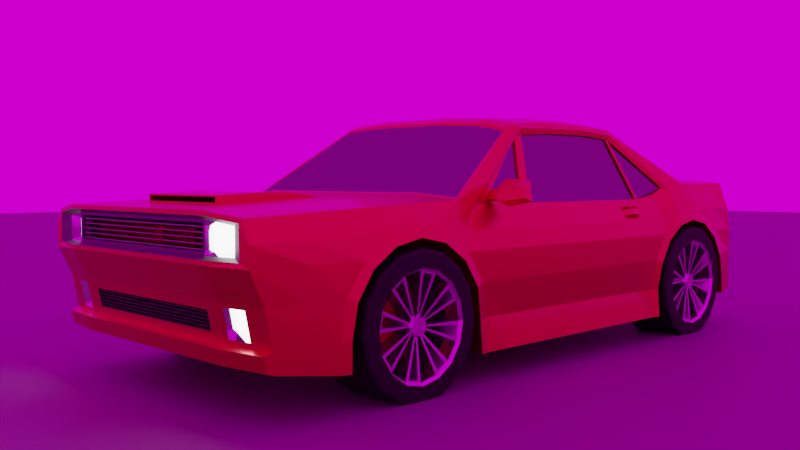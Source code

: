 # Source: low_poly_car_blend.blend  (saved by Blender 2.79.0; exported with 4.5.12 LTS)
import bpy
from mathutils import Matrix  # noqa: F401  (used for matrix-valued properties, if any)

bpy.ops.wm.read_factory_settings(use_empty=True)
scene = bpy.context.scene
scene.name = 'Scene'

# ---- collections
col_collection_1 = bpy.data.collections.new('Collection 1'); scene.collection.children.link(col_collection_1)

# ---- images (referenced by path relative to the original .blend; pixels are not part of the script)
import os
ASSET_DIR = os.environ.get("B2B_ASSET_DIR", "")  # directory of the original .blend (textures are referenced by path, not embedded)
HERE = os.path.dirname(os.path.abspath(__file__))  # packed textures are extracted next to this script under _unpacked/

def load_image(name, relpath, width, height, colorspace="sRGB"):
    """Load a texture the original file referenced (path relative to the .blend, or extracted next to this script)."""
    p = next((c for c in (os.path.join(HERE, relpath), os.path.join(ASSET_DIR, relpath)) if relpath and os.path.exists(c)), "")
    if p:
        img = bpy.data.images.load(p, check_existing=True)
        img.name = name
    else:  # same state as the original file: an image datablock whose file is absent (Cycles renders it pink)
        img = bpy.data.images.new(name, width, height)
        img.source = "FILE"
        img.filepath = "//" + (relpath or name)
    img.colorspace_settings.name = colorspace
    return img
img_green_point_park_8k_hdr = load_image('green_point_park_8k.hdr', 'green_point_park_8k.hdr', 1024, 1024, 'Linear Rec.709')

# ---- materials (node trees are filled in below, after node groups)
mat_material_003 = bpy.data.materials.new('Material.003')
mat_material_003.alpha_threshold = 0.0
mat_material_003.roughness = 0.5
mat_clay = bpy.data.materials.new('Clay')
mat_clay.alpha_threshold = 0.0
mat_clay.roughness = 0.5
mat_paint = bpy.data.materials.new('paint')
mat_paint.alpha_threshold = 0.0
mat_paint.roughness = 0.5
mat_windows = bpy.data.materials.new('windows')
mat_windows.alpha_threshold = 0.0
mat_windows.roughness = 0.5
mat_headlight = bpy.data.materials.new('headlight')
mat_headlight.alpha_threshold = 0.0
mat_headlight.roughness = 0.5
mat_brake_light = bpy.data.materials.new('brake_light')
mat_brake_light.alpha_threshold = 0.0
mat_brake_light.roughness = 0.5
mat_wing_mirror = bpy.data.materials.new('wing_mirror')
mat_wing_mirror.alpha_threshold = 0.0
mat_wing_mirror.roughness = 0.5
mat_headlight_grill = bpy.data.materials.new('headlight_grill')
mat_headlight_grill.alpha_threshold = 0.0
mat_headlight_grill.roughness = 0.5
mat_reverse_light = bpy.data.materials.new('reverse_light')
mat_reverse_light.alpha_threshold = 0.0
mat_reverse_light.roughness = 0.5
mat_turn_indicator = bpy.data.materials.new('turn_indicator')
mat_turn_indicator.alpha_threshold = 0.0
mat_turn_indicator.roughness = 0.5
mat_grill_outline = bpy.data.materials.new('grill_outline')
mat_grill_outline.alpha_threshold = 0.0
mat_grill_outline.roughness = 0.5
mat_tire = bpy.data.materials.new('tire')
mat_tire.alpha_threshold = 0.0
mat_tire.roughness = 0.5
mat_rim = bpy.data.materials.new('rim')
mat_rim.alpha_threshold = 0.0
mat_rim.roughness = 0.5
mat_inner_rim = bpy.data.materials.new('inner_rim')
mat_inner_rim.alpha_threshold = 0.0
mat_inner_rim.roughness = 0.5

# ---- material node trees
mat_material_003.use_nodes = True; mat_material_003.node_tree.nodes.clear()
_N = mat_material_003.node_tree.nodes; _L = mat_material_003.node_tree.links
n0 = _N.new('ShaderNodeOutputMaterial'); n0.name = 'Material Output'; n0.location = (300, 300)
n1 = _N.new('ShaderNodeBsdfPrincipled'); n1.name = 'Principled BSDF'; n1.location = (57, 433)
n1.width = 148
n1.subsurface_method = 'BURLEY'
n1.inputs[0].default_value = (0.1848, 0.1848, 0.1848, 1.0)
n1.inputs[2].default_value = 0.6695
n1.inputs[3].default_value = 1.45
n1.inputs[9].default_value = (1.0, 1.0, 1.0)
_L.new(n1.outputs[0], n0.inputs[0])
n0.is_active_output = True
mat_clay.use_nodes = True; mat_clay.node_tree.nodes.clear()
_N = mat_clay.node_tree.nodes; _L = mat_clay.node_tree.links
n0 = _N.new('ShaderNodeOutputMaterial'); n0.name = 'Material Output'; n0.location = (300, 300)
n1 = _N.new('ShaderNodeBsdfDiffuse'); n1.name = 'Diffuse BSDF'; n1.location = (10, 300)
_L.new(n1.outputs[0], n0.inputs[0])
n0.is_active_output = True
mat_paint.use_nodes = True; mat_paint.node_tree.nodes.clear()
_N = mat_paint.node_tree.nodes; _L = mat_paint.node_tree.links
n0 = _N.new('ShaderNodeOutputMaterial'); n0.name = 'Material Output'; n0.location = (300, 300)
n1 = _N.new('ShaderNodeBsdfPrincipled'); n1.name = 'Principled BSDF'; n1.location = (26, 423)
n1.width = 150
n1.subsurface_method = 'BURLEY'
n1.inputs[0].default_value = (0.6798, 0.03021, 0.04218, 1.0)
n1.inputs[1].default_value = 1.0
n1.inputs[2].default_value = 0.4
n1.inputs[3].default_value = 1.45
n1.inputs[9].default_value = (1.0, 1.0, 1.0)
n1.inputs[19].default_value = 0.25
n1.inputs[20].default_value = 0.0
_L.new(n1.outputs[0], n0.inputs[0])
n0.is_active_output = True
mat_windows.use_nodes = True; mat_windows.node_tree.nodes.clear()
_N = mat_windows.node_tree.nodes; _L = mat_windows.node_tree.links
n0 = _N.new('ShaderNodeOutputMaterial'); n0.name = 'Material Output'; n0.location = (300, 300)
n1 = _N.new('ShaderNodeBsdfAnisotropic'); n1.name = 'Glossy BSDF'; n1.location = (-78, 167)
n1.distribution = 'GGX'
n1.inputs[0].default_value = (0.1661, 0.1661, 0.1661, 1.0)
n1.inputs[1].default_value = 0.0
_L.new(n1.outputs[0], n0.inputs[0])
n0.is_active_output = True
mat_headlight.use_nodes = True; mat_headlight.node_tree.nodes.clear()
_N = mat_headlight.node_tree.nodes; _L = mat_headlight.node_tree.links
n0 = _N.new('ShaderNodeOutputMaterial'); n0.name = 'Material Output'; n0.location = (373, 300)
n1 = _N.new('ShaderNodeMixShader'); n1.name = 'Mix Shader'; n1.location = (153, 262)
n1.inputs[0].default_value = 0.0
n2 = _N.new('ShaderNodeEmission'); n2.name = 'Emission'; n2.location = (-149, 421)
n2.inputs[1].default_value = 6.0
n3 = _N.new('ShaderNodeBsdfPrincipled'); n3.name = 'Principled BSDF'; n3.location = (-150, 294)
n3.width = 150
n3.subsurface_method = 'BURLEY'
n3.inputs[0].default_value = (0.291, 0.291, 0.291, 1.0)
n3.inputs[2].default_value = 0.0
n3.inputs[3].default_value = 1.45
n3.inputs[9].default_value = (1.0, 1.0, 1.0)
n3.inputs[19].default_value = 0.25
n3.inputs[20].default_value = 0.0
_L.new(n1.outputs[0], n0.inputs[0])
_L.new(n3.outputs[0], n1.inputs[2])
_L.new(n2.outputs[0], n1.inputs[1])
n0.is_active_output = True
mat_brake_light.use_nodes = True; mat_brake_light.node_tree.nodes.clear()
_N = mat_brake_light.node_tree.nodes; _L = mat_brake_light.node_tree.links
n0 = _N.new('ShaderNodeOutputMaterial'); n0.name = 'Material Output'; n0.location = (300, 300)
n1 = _N.new('ShaderNodeEmission'); n1.name = 'Emission'; n1.location = (-78, 375)
n1.inputs[0].default_value = (0.3515, 0.01764, 0.02315, 1.0)
n1.inputs[1].default_value = 5.0
n2 = _N.new('ShaderNodeMixShader'); n2.name = 'Mix Shader'; n2.location = (117, 318)
n2.inputs[0].default_value = 0.0
n3 = _N.new('ShaderNodeBsdfPrincipled'); n3.name = 'Principled BSDF'; n3.location = (-78, 173)
n3.width = 150
n3.subsurface_method = 'BURLEY'
n3.inputs[0].default_value = (0.3525, 0.01806, 0.02359, 1.0)
n3.inputs[3].default_value = 1.45
n3.inputs[9].default_value = (1.0, 1.0, 1.0)
_L.new(n2.outputs[0], n0.inputs[0])
_L.new(n1.outputs[0], n2.inputs[1])
_L.new(n3.outputs[0], n2.inputs[2])
n0.is_active_output = True
mat_wing_mirror.use_nodes = True; mat_wing_mirror.node_tree.nodes.clear()
_N = mat_wing_mirror.node_tree.nodes; _L = mat_wing_mirror.node_tree.links
n0 = _N.new('ShaderNodeOutputMaterial'); n0.name = 'Material Output'; n0.location = (300, 300)
n1 = _N.new('ShaderNodeBsdfPrincipled'); n1.name = 'Principled BSDF'; n1.location = (83, 383)
n1.width = 150
n1.subsurface_method = 'BURLEY'
n1.inputs[1].default_value = 1.0
n1.inputs[2].default_value = 0.0
n1.inputs[3].default_value = 1.45
n1.inputs[9].default_value = (1.0, 1.0, 1.0)
_L.new(n1.outputs[0], n0.inputs[0])
n0.is_active_output = True
mat_headlight_grill.use_nodes = True; mat_headlight_grill.node_tree.nodes.clear()
_N = mat_headlight_grill.node_tree.nodes; _L = mat_headlight_grill.node_tree.links
n0 = _N.new('ShaderNodeOutputMaterial'); n0.name = 'Material Output'; n0.location = (300, 300)
n1 = _N.new('ShaderNodeBsdfPrincipled'); n1.name = 'Principled BSDF'; n1.location = (75, 439)
n1.width = 150
n1.subsurface_method = 'BURLEY'
n1.inputs[1].default_value = 1.0
n1.inputs[2].default_value = 0.05833
n1.inputs[3].default_value = 1.45
n1.inputs[9].default_value = (1.0, 1.0, 1.0)
_L.new(n1.outputs[0], n0.inputs[0])
n0.is_active_output = True
mat_reverse_light.use_nodes = True; mat_reverse_light.node_tree.nodes.clear()
_N = mat_reverse_light.node_tree.nodes; _L = mat_reverse_light.node_tree.links
n0 = _N.new('ShaderNodeEmission'); n0.name = 'Emission'; n0.location = (-78, 375)
n0.inputs[1].default_value = 5.0
n1 = _N.new('ShaderNodeMixShader'); n1.name = 'Mix Shader'; n1.location = (117, 318)
n1.inputs[0].default_value = 0.0
n2 = _N.new('ShaderNodeBsdfPrincipled'); n2.name = 'Principled BSDF'; n2.location = (-78, 173)
n2.width = 150
n2.subsurface_method = 'BURLEY'
n2.inputs[0].default_value = (1.0, 1.0, 1.0, 1.0)
n2.inputs[3].default_value = 1.45
n2.inputs[9].default_value = (1.0, 1.0, 1.0)
n3 = _N.new('ShaderNodeOutputMaterial'); n3.name = 'Material Output.001'; n3.location = (313, 290)
_L.new(n1.outputs[0], n3.inputs[0])
_L.new(n0.outputs[0], n1.inputs[1])
_L.new(n2.outputs[0], n1.inputs[2])
n3.is_active_output = True
mat_turn_indicator.use_nodes = True; mat_turn_indicator.node_tree.nodes.clear()
_N = mat_turn_indicator.node_tree.nodes; _L = mat_turn_indicator.node_tree.links
n0 = _N.new('ShaderNodeEmission'); n0.name = 'Emission'; n0.location = (-78, 375)
n0.inputs[0].default_value = (0.2888, 0.08306, 0.001292, 1.0)
n0.inputs[1].default_value = 5.0
n1 = _N.new('ShaderNodeMixShader'); n1.name = 'Mix Shader'; n1.location = (117, 318)
n1.inputs[0].default_value = 0.0
n2 = _N.new('ShaderNodeBsdfPrincipled'); n2.name = 'Principled BSDF'; n2.location = (-78, 173)
n2.width = 150
n2.subsurface_method = 'BURLEY'
n2.inputs[0].default_value = (0.2874, 0.08228, 0.001214, 1.0)
n2.inputs[3].default_value = 1.45
n2.inputs[9].default_value = (1.0, 1.0, 1.0)
n3 = _N.new('ShaderNodeOutputMaterial'); n3.name = 'Material Output.001'; n3.location = (313, 290)
_L.new(n1.outputs[0], n3.inputs[0])
_L.new(n0.outputs[0], n1.inputs[1])
_L.new(n2.outputs[0], n1.inputs[2])
n3.is_active_output = True
mat_grill_outline.use_nodes = True; mat_grill_outline.node_tree.nodes.clear()
_N = mat_grill_outline.node_tree.nodes; _L = mat_grill_outline.node_tree.links
n0 = _N.new('ShaderNodeOutputMaterial'); n0.name = 'Material Output'; n0.location = (300, 300)
n1 = _N.new('ShaderNodeBsdfPrincipled'); n1.name = 'Principled BSDF'; n1.location = (61, 365)
n1.width = 150
n1.subsurface_method = 'BURLEY'
n1.inputs[0].default_value = (0.1668, 0.1668, 0.1668, 1.0)
n1.inputs[1].default_value = 1.0
n1.inputs[3].default_value = 1.45
n1.inputs[9].default_value = (1.0, 1.0, 1.0)
_L.new(n1.outputs[0], n0.inputs[0])
n0.is_active_output = True
mat_tire.use_nodes = True; mat_tire.node_tree.nodes.clear()
_N = mat_tire.node_tree.nodes; _L = mat_tire.node_tree.links
n0 = _N.new('ShaderNodeOutputMaterial'); n0.name = 'Material Output'; n0.location = (300, 300)
n1 = _N.new('ShaderNodeBsdfPrincipled'); n1.name = 'Principled BSDF'; n1.location = (43, 410)
n1.width = 150
n1.subsurface_method = 'BURLEY'
n1.inputs[0].default_value = (0.0, 0.0, 0.0, 1.0)
n1.inputs[2].default_value = 0.675
n1.inputs[3].default_value = 1.45
n1.inputs[9].default_value = (1.0, 1.0, 1.0)
_L.new(n1.outputs[0], n0.inputs[0])
n0.is_active_output = True
mat_rim.use_nodes = True; mat_rim.node_tree.nodes.clear()
_N = mat_rim.node_tree.nodes; _L = mat_rim.node_tree.links
n0 = _N.new('ShaderNodeOutputMaterial'); n0.name = 'Material Output'; n0.location = (300, 300)
n1 = _N.new('ShaderNodeBsdfPrincipled'); n1.name = 'Principled BSDF'; n1.location = (26, 440)
n1.width = 150
n1.subsurface_method = 'BURLEY'
n1.inputs[0].default_value = (0.7435, 0.7435, 0.7435, 1.0)
n1.inputs[1].default_value = 1.0
n1.inputs[2].default_value = 0.2917
n1.inputs[3].default_value = 1.45
n1.inputs[9].default_value = (1.0, 1.0, 1.0)
_L.new(n1.outputs[0], n0.inputs[0])
n0.is_active_output = True
mat_inner_rim.use_nodes = True; mat_inner_rim.node_tree.nodes.clear()
_N = mat_inner_rim.node_tree.nodes; _L = mat_inner_rim.node_tree.links
n0 = _N.new('ShaderNodeOutputMaterial'); n0.name = 'Material Output'; n0.location = (300, 300)
n1 = _N.new('ShaderNodeBsdfPrincipled'); n1.name = 'Principled BSDF'; n1.location = (26, 440)
n1.width = 150
n1.subsurface_method = 'BURLEY'
n1.inputs[0].default_value = (0.2048, 0.2048, 0.2048, 1.0)
n1.inputs[1].default_value = 1.0
n1.inputs[2].default_value = 0.2917
n1.inputs[3].default_value = 1.45
n1.inputs[9].default_value = (1.0, 1.0, 1.0)
_L.new(n1.outputs[0], n0.inputs[0])
n0.is_active_output = True

# ---- world
world_world = bpy.data.worlds.new('World'); scene.world = world_world
world_world.use_nodes = True; world_world.node_tree.nodes.clear()
_N = world_world.node_tree.nodes; _L = world_world.node_tree.links
n0 = _N.new('ShaderNodeOutputWorld'); n0.name = 'World Output'; n0.location = (300, 300)
n1 = _N.new('ShaderNodeBackground'); n1.name = 'Background'; n1.location = (10, 300)
n2 = _N.new('ShaderNodeTexEnvironment'); n2.name = 'Environment Texture'; n2.location = (-180, 300)
n2.width = 140
n2.image = img_green_point_park_8k_hdr
n3 = _N.new('ShaderNodeTexCoord'); n3.name = 'Texture Coordinate'; n3.location = (-831, 333)
n4 = _N.new('ShaderNodeMapping'); n4.name = 'Mapping'; n4.location = (-574, 288)
n4.inputs[2].default_value = (0.0, 0.0, 6.428)
_L.new(n1.outputs[0], n0.inputs[0])
_L.new(n2.outputs[0], n1.inputs[0])
_L.new(n4.outputs[0], n2.inputs[0])
_L.new(n3.outputs[0], n4.inputs[0])
n0.is_active_output = True
world_world.color = (0.05088, 0.05088, 0.05088)
world_world.use_sun_shadow = False
world_world.sun_shadow_jitter_overblur = 0.0
world_world.cycles.sampling_method = 'MANUAL'

# ---- cameras
cam_camera_001 = bpy.data.cameras.new('Camera.001')
cam_camera_001.clip_end = 100.0
cam_camera_001.lens = 35.0
cam_camera_001.sensor_width = 32.0
cam_camera_001.sensor_height = 18.0
cam_camera_001.display_size = 2.0
cam_camera_001.dof.focus_distance = 0.0
cam_camera = bpy.data.cameras.new('Camera')
cam_camera.clip_end = 100.0
cam_camera.lens = 35.0
cam_camera.sensor_width = 32.0
cam_camera.sensor_height = 18.0
cam_camera.ortho_scale = 7.314
cam_camera.show_mist = True
cam_camera.dof.focus_distance = 0.0

# ---- meshes
me_plane_001 = bpy.data.meshes.new('Plane.001')
me_plane_001.from_pydata([(-48.0, -48.0, 0.0), (48.0, -48.0, 0.0), (-48.0, 48.0, 0.0), (48.0, 48.0, 0.0)], [], [(0, 1, 3, 2)])
me_plane_001.materials.append(mat_material_003)
me_plane_001.materials.append(mat_clay)
me_plane_001.use_remesh_preserve_volume = False
me_plane_001.use_remesh_preserve_attributes = False
me_plane_001.use_mirror_vertex_groups = False
me_plane_001.update()
me_cylinder = bpy.data.meshes.new('Cylinder')
me_cylinder.from_pydata([(1.952, 3.96, -0.9837), (1.921, -2.265, 0.2276), (1.956, 2.186, -1.133), (1.921, -1.883, 0.1515), (1.927, 2.188, -0.7724), (1.921, -1.558, -0.06525), (1.952, 2.255, -0.4335), (1.921, -1.341, -0.3897), (1.952, 2.447, -0.1463), (1.895, -1.265, -0.7724), (1.921, 4.074, -0.9751), (1.925, -1.264, -1.133), (1.952, -2.891, -0.1463), (1.952, -3.083, -0.4335), (1.952, -3.151, -0.7724), (1.952, -3.152, -1.067), (1.956, -1.379, -1.133), (1.927, -1.38, -0.7724), (1.952, -1.447, -0.4335), (1.952, -1.639, -0.1463), (1.952, -1.927, 0.04561), (1.952, -2.265, 0.113), (1.921, 4.053, -0.6726), (1.921, -3.267, -1.067), (1.921, 3.997, -0.3897), (1.921, -3.265, -0.7724), (1.921, 3.78, -0.06525), (1.921, -3.189, -0.3897), (1.921, 3.456, 0.1515), (1.921, -2.972, -0.06525), (1.921, 3.073, 0.2276), (1.921, -2.648, 0.1515), (1.952, -2.604, 0.04561), (1.952, 3.941, -0.684), (1.952, 3.891, -0.4335), (1.952, 3.699, -0.1463), (1.952, 3.412, 0.04561), (1.952, 3.073, 0.113), (1.925, 2.072, -1.133), (1.895, 2.073, -0.7724), (1.921, 2.149, -0.3897), (1.921, 2.366, -0.06525), (1.921, 2.69, 0.1515), (1.952, 2.734, 0.04561), (1.721, -1.533, 0.4808), (1.723, 2.35, 0.4537), (1.921, 0.3701, -0.06525), (1.921, 0.3701, -0.3897), (1.881, 0.3701, -0.7724), (1.925, 0.3701, -1.133), (1.723, 0.3701, 0.4059), (1.921, 1.813, -0.3897), (1.881, 1.75, -0.7724), (1.925, 1.749, -1.133), (1.921, 1.991, -0.06525), (1.723, 1.987, 0.4058), (1.921, -1.235, -0.06525), (1.71, -1.021, 0.4525), (1.921, -1.005, -0.3897), (1.881, -0.9421, -0.7724), (1.925, -0.941, -1.133), (1.768, 3.78, 0.6074), (1.768, 3.456, 0.6074), (1.69, 3.034, 0.6474), (1.735, 2.57, 0.551), (1.768, -1.883, 0.449), (1.768, -2.265, 0.4328), (1.768, -2.648, 0.4165), (1.768, -2.972, 0.4027), (1.595, -3.985, -0.7245), (1.856, -3.909, -0.9783), (1.383, 1.767, 1.277), (1.484, 1.631, 1.175), (1.473, 0.3575, 1.213), (1.419, 0.3701, 1.347), (1.473, 1.126, 1.213), (1.419, 1.078, 1.347), (1.764, 4.508, -0.6703), (1.764, 4.508, -0.8635), (1.416, -0.4061, 1.225), (1.43, -0.2275, 1.311), (1.484, -0.1694, 1.179), (1.678, -0.8971, 0.5543), (1.595, -4.043, -0.4375), (1.724, -4.182, -0.0206), (1.724, -4.181, 0.3067), (1.856, 4.361, -0.9275), (1.856, 4.361, -0.6726), (1.856, 4.361, -0.3897), (1.666, 4.31, 0.2864), (1.671, 4.264, 0.4743), (1.764, 4.508, -0.4559), (1.856, -4.035, -0.8003), (1.856, -4.008, -0.9504), (1.331, -1.379, -1.133), (1.305, -1.38, -0.7724), (1.331, 2.734, 0.04561), (1.331, 2.447, -0.1463), (1.279, 3.96, -0.9837), (1.331, 3.941, -0.684), (1.276, -4.254, 0.3617), (1.279, -3.157, 0.455), (1.327, -4.029, -0.7245), (1.327, -4.087, -0.4375), (1.331, -1.447, -0.4335), (1.279, -4.255, -0.0206), (1.305, 2.188, -0.7724), (1.331, 2.186, -1.133), (1.281, 4.404, 0.3929), (1.279, 4.513, -0.3897), (1.331, -1.639, -0.1463), (1.331, -1.927, 0.04561), (1.331, -0.941, -1.133), (1.331, -1.264, -1.133), (1.331, 2.072, -1.133), (1.331, 1.749, -1.133), (1.331, 2.255, -0.4335), (1.331, -2.265, 0.113), (1.282, 4.385, 0.4743), (1.112, 0.3701, 1.41), (1.112, 1.078, 1.41), (1.331, 3.073, 0.113), (1.279, 3.78, 0.6482), (1.331, 3.412, 0.04561), (1.114, 1.833, 1.335), (1.279, 3.456, 0.6482), (1.279, 4.513, -0.9275), (1.279, 4.074, -0.9751), (1.275, 3.095, 0.6673), (1.279, 4.636, -0.4559), (1.331, 0.3701, -1.133), (1.331, -2.604, 0.04561), (1.331, -2.891, -0.1463), (1.279, 4.636, -0.8635), (1.331, 3.699, -0.1463), (1.279, -4.088, -0.9504), (1.279, -4.115, -0.8003), (1.279, 4.636, -0.6703), (1.331, 3.891, -0.4335), (1.279, -3.909, -0.9783), (1.279, -3.152, -1.067), (1.279, -3.267, -1.067), (1.279, -2.068, 0.5013), (1.272, -1.658, 0.5298), (1.114, -0.531, 1.284), (1.112, -0.3648, 1.375), (1.279, -2.45, 0.4851), (1.279, -2.833, 0.4688), (1.331, -3.083, -0.4335), (1.331, -3.151, -0.7724), (1.768, 1.991, 0.3462), (1.768, 0.3701, 0.3462), (1.768, 2.366, 0.3955), (1.768, -1.342, 0.3462), (1.768, 2.69, 0.5336), (1.481, 1.128, 1.273), (1.494, 1.657, 1.233), (1.481, 0.3556, 1.273), (1.497, -0.2887, 1.222), (1.496, -0.1903, 1.259), (1.768, -4.173, 0.3496), (1.856, -4.175, -0.06525), (1.279, -4.253, 0.4064), (1.279, -4.255, -0.06525), (1.188, -4.189, 0.2953), (1.189, -4.19, 0.04185), (1.587, -4.129, 0.2806), (1.587, -4.131, 0.01126), (1.856, -4.024, -0.3897), (1.856, -3.947, -0.7724), (1.073, -4.045, -0.6803), (1.073, -4.086, -0.4818), (1.554, -3.951, -0.447), (1.554, -3.904, -0.6784), (1.338, -3.939, -0.6784), (1.338, -3.986, -0.447), (1.856, 4.361, -0.06525), (1.768, 4.211, 0.6074), (1.279, 4.513, -0.06525), (1.279, 4.362, 0.6482), (1.236, 4.258, 0.3781), (1.237, 4.258, 0.4237), (1.673, 4.258, 0.3185), (1.626, 4.258, 0.4237), (1.882, 2.366, 0.1651), (1.882, -1.558, 0.1405), (1.882, 0.3701, 0.1405), (1.882, 1.991, 0.1405), (1.882, -1.319, 0.1405), (1.882, 3.456, 0.3623), (1.882, 3.073, 0.4004), (1.882, 2.69, 0.3426), (1.882, 3.78, 0.2539), (1.882, -1.883, 0.2489), (1.882, -2.265, 0.2869), (1.882, -2.648, 0.2489), (1.882, -2.972, 0.1405), (1.856, -4.174, 0.1405), (1.856, 4.286, 0.2539), (1.724, -4.182, 0.143), (1.188, -4.19, 0.1684), (1.587, -4.13, 0.1459), (1.668, 4.287, 0.3804), (1.236, 4.258, 0.3932), (1.658, 4.258, 0.3532), (1.182, -1.488, -0.7832), (1.201, 2.509, -0.2087), (1.203, 3.855, -0.6953), (0.6393, -3.157, 0.455), (0.6343, -4.086, -0.4818), (1.207, -1.55, -0.4759), (1.204, 2.273, -1.039), (0.3499, 4.52, -0.3613), (1.207, -1.717, -0.2245), (1.206, -1.969, -0.05655), (1.208, -1.264, -1.133), (1.203, 1.749, -1.133), (1.206, -2.265, 0.002421), (0.5559, 1.078, 1.438), (0.555, 1.832, 1.36), (1.156, 4.074, -0.9751), (0.6393, 4.642, -0.4559), (1.207, -2.813, -0.2245), (0.6393, -4.115, -0.8003), (0.6393, 4.642, -0.6703), (1.168, -3.267, -1.067), (0.6377, -1.705, 0.5282), (0.5559, -0.4125, 1.402), (1.208, -2.981, -0.4759), (1.209, -3.042, -0.7833), (1.21, -1.488, -1.021), (1.2, 2.768, -0.03584), (1.158, 3.868, -0.9046), (0.6393, -4.253, 0.4064), (0.6343, -4.045, -0.6803), (0.6393, -4.255, -0.06525), (1.176, 2.274, -0.781), (0.3499, 4.52, -0.09363), (1.208, -0.941, -1.133), (1.203, 2.072, -1.133), (1.201, 2.336, -0.4673), (0.6393, 4.369, 0.6672), (0.5559, 0.3701, 1.438), (1.2, 3.073, 0.02484), (0.6393, 3.78, 0.6672), (1.201, 3.378, -0.03585), (0.6393, 3.456, 0.6672), (0.6393, 4.513, -0.9275), (0.6393, 3.096, 0.6874), (0.6653, 0.3701, -1.133), (1.207, -2.562, -0.05656), (0.6393, 4.642, -0.8635), (1.201, 3.637, -0.2087), (0.6393, -4.088, -0.9504), (1.202, 3.809, -0.4673), (1.168, -3.909, -0.9783), (1.171, -3.043, -0.9621), (0.6393, -2.068, 0.5013), (0.5561, -0.5783, 1.311), (0.6393, -2.45, 0.4851), (0.6393, -2.833, 0.4688), (0.638, -4.253, 0.3617), (0.6393, -4.255, -0.0206), (0.609, -4.189, 0.2953), (0.6101, -4.19, 0.04185), (0.6404, 4.411, 0.393), (0.641, 4.392, 0.4744), (0.618, 4.258, 0.3782), (0.6186, 4.258, 0.4238), (0.6183, 4.258, 0.401), (0.6393, -4.104, -0.3897), (0.6393, -4.027, -0.7724), (1.279, -4.027, -0.7724), (1.279, -4.104, -0.3897), (0.6343, -3.945, -0.4532), (0.6343, -3.904, -0.6517), (1.073, -3.904, -0.6517), (1.073, -3.945, -0.4532), (1.23, -4.105, 0.1649), (1.231, -4.105, 0.04414), (1.513, -4.059, 0.1476), (1.513, -4.059, 0.04414), (1.23, -4.104, 0.2857), (1.513, -4.058, 0.251), (1.447, -0.373, 1.254), (1.768, -1.558, 0.4628), (0.6393, -1.743, 0.5151), (1.112, -0.5103, 1.318), (1.279, -1.696, 0.5171), (0.5559, -0.558, 1.345), (1.768, 3.073, 0.6074), (1.431, 1.705, 1.307), (0.5559, 1.78, 1.398), (1.279, 3.148, 0.6482), (1.112, 1.78, 1.371), (0.6393, 3.148, 0.6672), (1.493, 1.604, 1.236), (1.43, 1.645, 1.31), (1.112, 1.715, 1.373), (1.484, 1.58, 1.177), (0.5559, 1.715, 1.401), (1.921, 1.939, -0.06525), (1.785, 1.852, 0.2639), (1.921, 1.767, -0.3897), (1.881, 1.706, -0.7724), (1.925, 1.705, -1.133), (1.331, 1.705, -1.133), (1.723, 1.936, 0.4058), (1.821, 1.852, 0.1983), (1.203, 1.705, -1.133), (1.921, -0.3463, -0.3897), (1.881, -0.3105, -0.7724), (1.925, -0.3098, -1.133), (1.921, -0.4266, -0.06525), (1.768, -0.4554, 0.3462), (1.331, -0.3098, -1.133), (1.71, -0.9178, 0.4283), (1.882, -0.4554, 0.1405), (1.208, -0.3098, -1.133), (1.921, -0.2159, -0.3897), (1.881, -0.1853, -0.7724), (1.925, -0.1848, -1.133), (1.331, -0.1848, -1.133), (0.6653, -0.1848, -1.133), (1.921, -0.2795, -0.06525), (1.768, -0.3078, 0.3462), (1.724, -0.3043, 0.406), (1.882, -0.3078, 0.1405), (1.608, -0.9656, 0.8587), (1.677, -0.9855, 0.6424), (1.193, -1.094, 0.9068), (1.693, -0.9545, 0.5226), (0.5969, -1.142, 0.9196), (1.569, -0.9695, 0.853), (1.724, -0.4501, 0.4061), (1.724, -1.186, 0.4062), (1.664, -0.9474, 0.6012), (1.499, -0.3028, 1.129), (1.804, -0.8573, 0.4355), (1.805, -0.9925, 0.4671), (1.782, -0.9051, 0.5587), (1.763, -0.8302, 0.6), (1.865, -0.825, 0.4), (1.848, -1.005, 0.4329), (1.807, -0.9387, 0.6017), (1.801, -0.7833, 0.6535), (2.125, -0.8242, 0.4481), (2.152, -0.9368, 0.4735), (2.122, -0.9141, 0.5972), (2.078, -0.7939, 0.6322), (1.772, -0.7719, 0.678), (1.848, -0.8218, 0.3745), (2.096, -0.7842, 0.6531), (2.152, -0.8208, 0.4307), (1.794, -0.7753, 0.6598), (1.861, -0.8191, 0.3934), (2.083, -0.7863, 0.6376), (2.132, -0.8183, 0.4436), (1.208, -1.379, -1.133), (1.168, -3.152, -1.067), (1.208, -3.151, -0.7724), (1.208, -3.083, -0.4335), (1.208, -2.891, -0.1463), (1.208, -2.604, 0.04561), (1.208, -2.265, 0.113), (1.208, -1.927, 0.04561), (1.208, -1.639, -0.1463), (1.208, -1.447, -0.4335), (1.183, -1.38, -0.7724), (1.203, 2.186, -1.133), (1.156, 3.96, -0.9837), (1.203, 3.891, -0.4335), (1.203, 3.941, -0.684), (1.203, 3.699, -0.1463), (1.203, 3.412, 0.04561), (1.203, 3.073, 0.113), (1.203, 2.734, 0.04561), (1.203, 2.255, -0.4335), (1.203, 2.447, -0.1463), (1.177, 2.188, -0.7724), (1.195, -1.97, -1.064), (1.182, -2.561, -1.041), (1.197, -2.006, -0.9537), (1.184, -2.525, -0.9342), (1.187, 2.777, -1.036), (1.171, 3.369, -0.9862), (1.189, 2.805, -0.9469), (1.173, 3.336, -0.9021), (1.699, 1.936, 0.4058), (1.699, 0.3701, 0.4059), (1.7, 2.35, 0.4537), (1.699, 1.987, 0.4058), (1.7, -0.4501, 0.4061), (1.7, -1.186, 0.4062), (1.711, 2.57, 0.551), (1.449, 0.3575, 1.213), (1.449, 1.126, 1.213), (1.461, 1.631, 1.175), (1.64, -0.9474, 0.6012), (1.475, -0.3028, 1.129), (1.46, -0.1694, 1.179), (1.46, 1.58, 1.177), (1.7, -0.3043, 0.406), (1.686, -0.9178, 0.4283), (1.686, -1.021, 0.4525), (1.669, -0.9545, 0.5226), (1.654, -0.8971, 0.5543), (1.921, 1.082, -0.06525), (1.785, 1.515, 0.2639), (1.723, 1.08, 0.4059), (1.821, 1.515, 0.1983), (1.921, 0.9956, -0.3897), (1.881, 0.9653, -0.7724), (1.925, 0.9648, -1.133), (1.331, 0.9648, -1.133), (0.9339, 0.9648, -1.133), (1.699, 1.08, 0.4059), (1.449, 1.127, 1.213), (1.449, 0.357, 1.213), (1.219, -4.19, 0.1686), (1.22, -4.19, 0.01126), (0.609, -4.189, 0.3259), (1.218, -4.189, 0.3259), (0.6101, -4.19, 0.01126), (1.188, -4.027, 0.1677), (0.6101, -4.028, 0.04116), (0.609, -4.026, 0.2946), (1.189, -4.028, 0.04116), (1.188, -4.027, 0.2946), (1.882, 1.939, 0.1405), (1.768, 1.939, 0.3462), (1.768, 1.082, 0.3462), (1.882, 1.082, 0.1405), (1.839, 1.878, 0.208), (1.803, 1.878, 0.2745), (1.803, 1.489, 0.2745), (1.839, 1.489, 0.208), (1.867, 1.884, 0.1672), (1.783, 1.884, 0.3195), (1.867, 1.483, 0.1672), (1.783, 1.483, 0.3195), (1.8, 1.82, 0.1829), (1.76, 1.82, 0.2548), (1.8, 1.547, 0.1829), (1.76, 1.547, 0.2548), (1.873, 1.722, 0.2263), (1.862, 1.819, 0.2205), (1.825, 1.819, 0.2869), (1.836, 1.722, 0.2928), (1.862, 1.548, 0.2205), (1.873, 1.645, 0.2263), (1.836, 1.645, 0.2928), (1.825, 1.548, 0.2869), (1.843, 1.799, 0.2108), (1.854, 1.716, 0.2167), (1.818, 1.716, 0.2822), (1.807, 1.799, 0.2763), (1.854, 1.651, 0.2167), (1.843, 1.568, 0.2108), (1.807, 1.568, 0.2763), (1.818, 1.651, 0.2822), (0.6393, 4.52, -0.3897), (0.6393, 4.52, -0.06525), (0.3121, 4.497, -0.3402), (0.3121, 4.497, -0.1147), (1.888, -3.606, -0.7724), (1.888, -3.588, -1.022), (1.888, -3.607, -0.3897), (1.768, -3.573, 0.3762), (1.888, -3.574, -0.06525), (1.279, -3.588, -1.022), (1.279, -3.705, 0.4307), (1.869, -3.573, 0.1405), (1.168, -3.588, -1.022), (0.6239, -3.706, 0.4461), (0.6393, -3.161, 0.5428), (0.6393, -2.837, 0.5351), (0.6239, -3.708, 0.5031), (0.6393, -3.709, 0.5185), (0.6393, -3.705, 0.4307), (0.6239, -2.87, 0.5135), (0.6239, -3.166, 0.3246), (0.6239, -2.496, 0.4564), (0.6239, -2.792, 0.2675), (0.3121, 4.518, -0.3402), (0.3121, 4.518, -0.1147), (-1.952, 3.96, -0.9837), (-1.921, -2.265, 0.2276), (-1.956, 2.186, -1.133), (-1.921, -1.883, 0.1515), (-1.927, 2.188, -0.7724), (-1.921, -1.558, -0.06525), (-1.952, 2.255, -0.4335), (-1.921, -1.341, -0.3897), (-1.952, 2.447, -0.1463), (-1.895, -1.265, -0.7724), (-1.921, 4.074, -0.9751), (-1.925, -1.264, -1.133), (-1.952, -2.891, -0.1463), (-1.952, -3.083, -0.4335), (-1.952, -3.151, -0.7724), (-1.952, -3.152, -1.067), (-1.956, -1.379, -1.133), (-1.927, -1.38, -0.7724), (-1.952, -1.447, -0.4335), (-1.952, -1.639, -0.1463), (-1.952, -1.927, 0.04561), (-1.952, -2.265, 0.113), (-1.921, 4.053, -0.6726), (-1.921, -3.267, -1.067), (-1.921, 3.997, -0.3897), (-1.921, -3.265, -0.7724), (-1.921, 3.78, -0.06525), (-1.921, -3.189, -0.3897), (-1.921, 3.456, 0.1515), (-1.921, -2.972, -0.06525), (-1.921, 3.073, 0.2276), (-1.921, -2.648, 0.1515), (-1.952, -2.604, 0.04561), (-1.952, 3.941, -0.684), (-1.952, 3.891, -0.4335), (-1.952, 3.699, -0.1463), (-1.952, 3.412, 0.04561), (-1.952, 3.073, 0.113), (-1.925, 2.072, -1.133), (-1.895, 2.073, -0.7724), (-1.921, 2.149, -0.3897), (-1.921, 2.366, -0.06525), (-1.921, 2.69, 0.1515), (-1.952, 2.734, 0.04561), (-1.721, -1.533, 0.4808), (-1.723, 2.35, 0.4537), (-1.921, 0.3701, -0.06525), (-1.921, 0.3701, -0.3897), (-1.881, 0.3701, -0.7724), (-1.925, 0.3701, -1.133), (-1.723, 0.3701, 0.4059), (-1.921, 1.813, -0.3897), (-1.881, 1.75, -0.7724), (-1.925, 1.749, -1.133), (-1.921, 1.991, -0.06525), (-1.723, 1.987, 0.4058), (-1.921, -1.235, -0.06525), (-1.71, -1.021, 0.4525), (-1.921, -1.005, -0.3897), (-1.881, -0.9421, -0.7724), (-1.925, -0.941, -1.133), (-1.768, 3.78, 0.6074), (-1.768, 3.456, 0.6074), (-1.69, 3.034, 0.6474), (-1.735, 2.57, 0.551), (-1.768, -1.883, 0.449), (-1.768, -2.265, 0.4328), (-1.768, -2.648, 0.4165), (-1.768, -2.972, 0.4027), (-1.595, -3.985, -0.7245), (-1.856, -3.909, -0.9783), (-1.383, 1.767, 1.277), (-1.484, 1.631, 1.175), (-1.473, 0.3575, 1.213), (-1.419, 0.3701, 1.347), (-1.473, 1.126, 1.213), (-1.419, 1.078, 1.347), (-1.764, 4.508, -0.6703), (-1.764, 4.508, -0.8635), (-1.416, -0.4061, 1.225), (-1.43, -0.2275, 1.311), (-1.484, -0.1694, 1.179), (-1.678, -0.8971, 0.5543), (-1.595, -4.043, -0.4375), (-1.724, -4.182, -0.0206), (-1.724, -4.181, 0.3067), (-1.856, 4.361, -0.9275), (-1.856, 4.361, -0.6726), (-1.856, 4.361, -0.3897), (-1.666, 4.31, 0.2864), (-1.671, 4.264, 0.4743), (-1.764, 4.508, -0.4559), (-1.856, -4.035, -0.8003), (-1.856, -4.008, -0.9504), (2.538e-07, 3.96, -0.9837), (2.538e-07, 2.186, -1.133), (2.538e-07, 4.074, -0.9751), (2.538e-07, -1.264, -1.133), (2.538e-07, -3.152, -1.067), (2.538e-07, -1.379, -1.133), (2.538e-07, -3.267, -1.067), (2.538e-07, 2.072, -1.133), (2.538e-07, -1.705, 0.5284), (2.538e-07, 0.3701, -1.133), (2.538e-07, 1.749, -1.133), (2.538e-07, -0.941, -1.133), (2.538e-07, 3.78, 0.6672), (2.538e-07, 3.456, 0.6672), (2.538e-07, 3.096, 0.6876), (2.538e-07, -2.068, 0.5013), (2.538e-07, -2.45, 0.4851), (2.538e-07, -4.027, -0.7724), (2.538e-07, -3.909, -0.9783), (2.538e-07, 1.831, 1.36), (2.538e-07, 0.3701, 1.438), (2.538e-07, 1.078, 1.438), (2.538e-07, 4.649, -0.6703), (2.538e-07, 4.649, -0.8635), (2.538e-07, -0.5781, 1.311), (2.538e-07, -0.4125, 1.402), (2.538e-07, -4.104, -0.3897), (2.538e-07, -4.255, -0.06525), (2.538e-07, -4.253, 0.4064), (2.538e-07, 4.513, -0.9275), (2.538e-07, 4.526, -0.3897), (2.538e-07, 4.418, 0.3931), (2.538e-07, 4.376, 0.6672), (2.538e-07, 4.649, -0.4559), (2.538e-07, -4.115, -0.8003), (2.538e-07, -4.088, -0.9504), (-1.331, -1.379, -1.133), (-1.305, -1.38, -0.7724), (-1.331, 2.734, 0.04561), (-1.331, 2.447, -0.1463), (-1.279, 3.96, -0.9837), (-1.331, 3.941, -0.684), (-1.276, -4.254, 0.3617), (-1.279, -3.157, 0.455), (-1.327, -4.029, -0.7245), (-1.327, -4.087, -0.4375), (-1.331, -1.447, -0.4335), (-1.279, -4.255, -0.0206), (-1.305, 2.188, -0.7724), (-1.331, 2.186, -1.133), (-1.281, 4.404, 0.3929), (-1.279, 4.513, -0.3897), (-1.331, -1.639, -0.1463), (-1.331, -1.927, 0.04561), (-1.331, -0.941, -1.133), (-1.331, -1.264, -1.133), (-1.331, 2.072, -1.133), (-1.331, 1.749, -1.133), (-1.331, 2.255, -0.4335), (-1.331, -2.265, 0.113), (-1.282, 4.385, 0.4743), (-1.112, 0.3701, 1.41), (-1.112, 1.078, 1.41), (-1.331, 3.073, 0.113), (-1.279, 3.78, 0.6482), (-1.331, 3.412, 0.04561), (-1.114, 1.833, 1.335), (-1.279, 3.456, 0.6482), (-1.279, 4.513, -0.9275), (-1.279, 4.074, -0.9751), (-1.275, 3.095, 0.6673), (-1.279, 4.636, -0.4559), (-1.331, 0.3701, -1.133), (-1.331, -2.604, 0.04561), (-1.331, -2.891, -0.1463), (-1.279, 4.636, -0.8635), (-1.331, 3.699, -0.1463), (-1.279, -4.088, -0.9504), (-1.279, -4.115, -0.8003), (-1.279, 4.636, -0.6703), (-1.331, 3.891, -0.4335), (-1.279, -3.909, -0.9783), (-1.279, -3.152, -1.067), (-1.279, -3.267, -1.067), (-1.279, -2.068, 0.5013), (-1.272, -1.658, 0.5298), (-1.114, -0.531, 1.284), (-1.112, -0.3648, 1.375), (-1.279, -2.45, 0.4851), (-1.279, -2.833, 0.4688), (-1.331, -3.083, -0.4335), (-1.331, -3.151, -0.7724), (-1.768, 1.991, 0.3462), (-1.768, 0.3701, 0.3462), (-1.768, 2.366, 0.3955), (-1.768, -1.342, 0.3462), (-1.768, 2.69, 0.5336), (-1.481, 1.128, 1.273), (-1.494, 1.657, 1.233), (-1.481, 0.3556, 1.273), (-1.497, -0.2887, 1.222), (-1.496, -0.1903, 1.259), (-1.768, -4.173, 0.3496), (-1.856, -4.175, -0.06525), (-1.279, -4.253, 0.4064), (-1.279, -4.255, -0.06525), (2.538e-07, -4.253, 0.3617), (2.538e-07, -4.255, -0.0206), (2.538e-07, -4.189, 0.2953), (2.538e-07, -4.19, 0.01126), (-1.188, -4.189, 0.2953), (-1.189, -4.19, 0.04185), (-1.587, -4.129, 0.2806), (-1.587, -4.131, 0.01126), (-1.856, -4.024, -0.3897), (-1.856, -3.947, -0.7724), (-1.073, -4.045, -0.6803), (-1.073, -4.086, -0.4818), (-1.554, -3.951, -0.447), (-1.554, -3.904, -0.6784), (-1.338, -3.939, -0.6784), (-1.338, -3.986, -0.447), (-1.856, 4.361, -0.06525), (-1.768, 4.211, 0.6074), (-1.279, 4.513, -0.06525), (-1.279, 4.362, 0.6482), (2.538e-07, 4.526, -0.06525), (2.538e-07, 4.399, 0.4745), (2.538e-07, 4.258, 0.3782), (2.538e-07, 4.258, 0.4238), (-1.236, 4.258, 0.3781), (-1.237, 4.258, 0.4237), (-1.673, 4.258, 0.3185), (-1.626, 4.258, 0.4237), (-1.882, 2.366, 0.1651), (-1.882, -1.558, 0.1405), (-1.882, 0.3701, 0.1405), (-1.882, 1.991, 0.1405), (-1.882, -1.319, 0.1405), (-1.882, 3.456, 0.3623), (-1.882, 3.073, 0.4004), (-1.882, 2.69, 0.3426), (-1.882, 3.78, 0.2539), (-1.882, -1.883, 0.2489), (-1.882, -2.265, 0.2869), (-1.882, -2.648, 0.2489), (-1.882, -2.972, 0.1405), (-1.856, -4.174, 0.1405), (-1.856, 4.286, 0.2539), (-1.724, -4.182, 0.143), (-1.188, -4.19, 0.1684), (-1.587, -4.13, 0.1459), (-1.668, 4.287, 0.3804), (2.538e-07, 4.258, 0.401), (-1.236, 4.258, 0.3932), (-1.658, 4.258, 0.3532), (-1.182, -1.488, -0.7832), (-1.201, 2.509, -0.2087), (-1.203, 3.855, -0.6953), (-0.6393, -3.157, 0.455), (-0.6343, -4.086, -0.4818), (-1.207, -1.55, -0.4759), (-1.204, 2.273, -1.039), (-0.3499, 4.52, -0.3613), (-1.207, -1.717, -0.2245), (-1.206, -1.969, -0.05655), (-1.208, -1.264, -1.133), (-1.203, 1.749, -1.133), (-1.206, -2.265, 0.002421), (-0.5559, 1.078, 1.438), (-0.555, 1.832, 1.36), (-1.156, 4.074, -0.9751), (-0.6393, 4.642, -0.4559), (-1.207, -2.813, -0.2245), (-0.6393, -4.115, -0.8003), (-0.6393, 4.642, -0.6703), (-1.168, -3.267, -1.067), (-0.6377, -1.705, 0.5282), (-0.5559, -0.4125, 1.402), (-1.208, -2.981, -0.4759), (-1.209, -3.042, -0.7833), (-1.21, -1.488, -1.021), (-1.2, 2.768, -0.03584), (-1.158, 3.868, -0.9046), (-0.6393, -4.253, 0.4064), (-0.6343, -4.045, -0.6803), (-0.6393, -4.255, -0.06525), (-1.176, 2.274, -0.781), (-0.3499, 4.52, -0.09363), (-1.208, -0.941, -1.133), (-1.203, 2.072, -1.133), (-1.201, 2.336, -0.4673), (-0.6393, 4.369, 0.6672), (-0.5559, 0.3701, 1.438), (-1.2, 3.073, 0.02484), (-0.6393, 3.78, 0.6672), (-1.201, 3.378, -0.03585), (-0.6393, 3.456, 0.6672), (-0.6393, 4.513, -0.9275), (-0.6393, 3.096, 0.6874), (-0.6653, 0.3701, -1.133), (-1.207, -2.562, -0.05656), (-0.6393, 4.642, -0.8635), (-1.201, 3.637, -0.2087), (-0.6393, -4.088, -0.9504), (-1.202, 3.809, -0.4673), (-1.168, -3.909, -0.9783), (-1.171, -3.043, -0.9621), (-0.6393, -2.068, 0.5013), (-0.5561, -0.5783, 1.311), (-0.6393, -2.45, 0.4851), (-0.6393, -2.833, 0.4688), (-0.638, -4.253, 0.3617), (-0.6393, -4.255, -0.0206), (-0.609, -4.189, 0.2953), (-0.6101, -4.19, 0.04185), (-0.6404, 4.411, 0.393), (-0.641, 4.392, 0.4744), (-0.618, 4.258, 0.3782), (-0.6186, 4.258, 0.4238), (-0.6183, 4.258, 0.401), (-0.6393, -4.104, -0.3897), (2.538e-07, -4.086, -0.4818), (-0.6393, -4.027, -0.7724), (-1.279, -4.027, -0.7724), (-1.279, -4.104, -0.3897), (2.538e-07, -4.045, -0.6803), (2.538e-07, -3.945, -0.4532), (2.538e-07, -3.904, -0.6517), (-0.6343, -3.945, -0.4532), (-0.6343, -3.904, -0.6517), (-1.073, -3.904, -0.6517), (-1.073, -3.945, -0.4532), (-1.23, -4.105, 0.1649), (-1.231, -4.105, 0.04414), (-1.513, -4.059, 0.1476), (-1.513, -4.059, 0.04414), (-1.23, -4.104, 0.2857), (-1.513, -4.058, 0.251), (-1.447, -0.373, 1.254), (-1.768, -1.558, 0.4628), (-0.6393, -1.743, 0.5151), (2.538e-07, -1.743, 0.5151), (-1.112, -0.5103, 1.318), (-1.279, -1.696, 0.5171), (-0.5559, -0.558, 1.345), (2.538e-07, -0.558, 1.345), (-1.768, 3.073, 0.6074), (-1.431, 1.705, 1.307), (-0.5559, 1.78, 1.398), (2.538e-07, 1.78, 1.398), (-1.279, 3.148, 0.6482), (-1.112, 1.78, 1.371), (-0.6393, 3.148, 0.6672), (2.538e-07, 3.148, 0.6672), (-1.493, 1.604, 1.236), (-1.43, 1.645, 1.31), (2.538e-07, 1.715, 1.401), (-1.112, 1.715, 1.373), (-1.484, 1.58, 1.177), (-0.5559, 1.715, 1.401), (-1.921, 1.939, -0.06525), (-1.785, 1.852, 0.2639), (-1.921, 1.767, -0.3897), (-1.881, 1.706, -0.7724), (-1.925, 1.705, -1.133), (2.538e-07, 1.705, -1.133), (-1.331, 1.705, -1.133), (-1.723, 1.936, 0.4058), (-1.821, 1.852, 0.1983), (-1.203, 1.705, -1.133), (-1.921, -0.3463, -0.3897), (-1.881, -0.3105, -0.7724), (-1.925, -0.3098, -1.133), (-1.921, -0.4266, -0.06525), (-1.768, -0.4554, 0.3462), (2.538e-07, -0.3098, -1.133), (-1.331, -0.3098, -1.133), (-1.71, -0.9178, 0.4283), (-1.882, -0.4554, 0.1405), (-1.208, -0.3098, -1.133), (-1.921, -0.2159, -0.3897), (-1.881, -0.1853, -0.7724), (-1.925, -0.1848, -1.133), (2.538e-07, -0.1848, -1.133), (-1.331, -0.1848, -1.133), (-0.6653, -0.1848, -1.133), (-1.921, -0.2795, -0.06525), (-1.768, -0.3078, 0.3462), (-1.724, -0.3043, 0.406), (-1.882, -0.3078, 0.1405), (-1.608, -0.9656, 0.8587), (-1.677, -0.9855, 0.6424), (2.538e-07, -1.142, 0.9197), (-1.193, -1.094, 0.9068), (-1.693, -0.9545, 0.5226), (-0.5969, -1.142, 0.9196), (-1.569, -0.9695, 0.853), (-1.724, -0.4501, 0.4061), (-1.724, -1.186, 0.4062), (-1.664, -0.9474, 0.6012), (-1.499, -0.3028, 1.129), (-1.804, -0.8573, 0.4355), (-1.805, -0.9925, 0.4671), (-1.782, -0.9051, 0.5587), (-1.763, -0.8302, 0.6), (-1.865, -0.825, 0.4), (-1.848, -1.005, 0.4329), (-1.807, -0.9387, 0.6017), (-1.801, -0.7833, 0.6535), (-2.125, -0.8242, 0.4481), (-2.152, -0.9368, 0.4735), (-2.122, -0.9141, 0.5972), (-2.078, -0.7939, 0.6322), (-1.772, -0.7719, 0.678), (-1.848, -0.8218, 0.3745), (-2.096, -0.7842, 0.6531), (-2.152, -0.8208, 0.4307), (-1.794, -0.7753, 0.6598), (-1.861, -0.8191, 0.3934), (-2.083, -0.7863, 0.6376), (-2.132, -0.8183, 0.4436), (-1.208, -1.379, -1.133), (-1.168, -3.152, -1.067), (-1.208, -3.151, -0.7724), (-1.208, -3.083, -0.4335), (-1.208, -2.891, -0.1463), (-1.208, -2.604, 0.04561), (-1.208, -2.265, 0.113), (-1.208, -1.927, 0.04561), (-1.208, -1.639, -0.1463), (-1.208, -1.447, -0.4335), (-1.183, -1.38, -0.7724), (-1.203, 2.186, -1.133), (-1.156, 3.96, -0.9837), (-1.203, 3.891, -0.4335), (-1.203, 3.941, -0.684), (-1.203, 3.699, -0.1463), (-1.203, 3.412, 0.04561), (-1.203, 3.073, 0.113), (-1.203, 2.734, 0.04561), (-1.203, 2.255, -0.4335), (-1.203, 2.447, -0.1463), (-1.177, 2.188, -0.7724), (-1.195, -1.97, -1.064), (-1.182, -2.561, -1.041), (2.538e-07, -1.97, -1.064), (2.538e-07, -2.561, -1.041), (-1.197, -2.006, -0.9537), (-1.184, -2.525, -0.9342), (2.538e-07, 2.777, -1.036), (2.538e-07, 3.369, -0.9862), (-1.187, 2.777, -1.036), (-1.171, 3.369, -0.9862), (-1.189, 2.805, -0.9469), (-1.173, 3.336, -0.9021), (-1.699, 1.936, 0.4058), (-1.699, 0.3701, 0.4059), (-1.7, 2.35, 0.4537), (-1.699, 1.987, 0.4058), (-1.7, -0.4501, 0.4061), (-1.7, -1.186, 0.4062), (-1.711, 2.57, 0.551), (-1.449, 0.3575, 1.213), (-1.449, 1.126, 1.213), (-1.461, 1.631, 1.175), (-1.64, -0.9474, 0.6012), (-1.475, -0.3028, 1.129), (-1.46, -0.1694, 1.179), (-1.46, 1.58, 1.177), (-1.7, -0.3043, 0.406), (-1.686, -0.9178, 0.4283), (-1.686, -1.021, 0.4525), (-1.669, -0.9545, 0.5226), (-1.654, -0.8971, 0.5543), (-1.921, 1.082, -0.06525), (-1.785, 1.515, 0.2639), (-1.723, 1.08, 0.4059), (-1.821, 1.515, 0.1983), (-1.921, 0.9956, -0.3897), (-1.881, 0.9653, -0.7724), (-1.925, 0.9648, -1.133), (2.538e-07, 0.9648, -1.133), (-1.331, 0.9648, -1.133), (-0.9339, 0.9648, -1.133), (-1.699, 1.08, 0.4059), (-1.449, 1.127, 1.213), (-1.449, 0.357, 1.213), (-1.219, -4.19, 0.1686), (-1.22, -4.19, 0.01126), (-0.609, -4.189, 0.3259), (-1.218, -4.189, 0.3259), (-0.6101, -4.19, 0.01126), (2.538e-07, -4.189, 0.3259), (2.538e-07, -4.19, 0.04185), (2.538e-07, -4.028, 0.04116), (2.538e-07, -4.026, 0.2946), (-1.188, -4.027, 0.1677), (-0.6101, -4.028, 0.04116), (-0.609, -4.026, 0.2946), (-1.189, -4.028, 0.04116), (-1.188, -4.027, 0.2946), (-1.882, 1.939, 0.1405), (-1.768, 1.939, 0.3462), (-1.768, 1.082, 0.3462), (-1.882, 1.082, 0.1405), (-1.839, 1.878, 0.208), (-1.803, 1.878, 0.2745), (-1.803, 1.489, 0.2745), (-1.839, 1.489, 0.208), (-1.867, 1.884, 0.1672), (-1.783, 1.884, 0.3195), (-1.867, 1.483, 0.1672), (-1.783, 1.483, 0.3195), (-1.8, 1.82, 0.1829), (-1.76, 1.82, 0.2548), (-1.8, 1.547, 0.1829), (-1.76, 1.547, 0.2548), (-1.873, 1.722, 0.2263), (-1.862, 1.819, 0.2205), (-1.825, 1.819, 0.2869), (-1.836, 1.722, 0.2928), (-1.862, 1.548, 0.2205), (-1.873, 1.645, 0.2263), (-1.836, 1.645, 0.2928), (-1.825, 1.548, 0.2869), (-1.843, 1.799, 0.2108), (-1.854, 1.716, 0.2167), (-1.818, 1.716, 0.2822), (-1.807, 1.799, 0.2763), (-1.854, 1.651, 0.2167), (-1.843, 1.568, 0.2108), (-1.807, 1.568, 0.2763), (-1.818, 1.651, 0.2822), (-0.6393, 4.52, -0.3897), (2.538e-07, 4.526, -0.3613), (2.538e-07, 4.526, -0.09363), (-0.6393, 4.52, -0.06525), (2.538e-07, 4.497, -0.3402), (2.538e-07, 4.497, -0.1147), (-0.3121, 4.497, -0.3402), (-0.3121, 4.497, -0.1147), (-1.888, -3.606, -0.7724), (-1.888, -3.588, -1.022), (-1.888, -3.607, -0.3897), (-1.768, -3.573, 0.3762), (-1.888, -3.574, -0.06525), (2.538e-07, -3.588, -1.022), (2.538e-07, -3.705, 0.4307), (-1.279, -3.588, -1.022), (-1.279, -3.705, 0.4307), (-1.869, -3.573, 0.1405), (-1.168, -3.588, -1.022), (-0.6239, -3.706, 0.4461), (2.538e-07, -2.837, 0.5351), (2.538e-07, -3.161, 0.5428), (-0.6393, -3.161, 0.5428), (-0.6393, -2.837, 0.5351), (2.538e-07, -3.709, 0.5185), (-0.6239, -3.708, 0.5031), (-0.6393, -3.709, 0.5185), (-0.6393, -3.705, 0.4307), (2.538e-07, -3.706, 0.4461), (2.538e-07, -3.708, 0.5031), (2.538e-07, -2.87, 0.5135), (2.538e-07, -3.166, 0.3246), (-0.6239, -2.87, 0.5135), (-0.6239, -3.166, 0.3246), (2.538e-07, -2.496, 0.4564), (2.538e-07, -2.792, 0.2675), (-0.6239, -2.496, 0.4564), (-0.6239, -2.792, 0.2675), (2.538e-07, 4.518, -0.3402), (2.538e-07, 4.518, -0.1147), (-0.3121, 4.518, -0.3402), (-0.3121, 4.518, -0.1147)], [], [(7, 5, 19, 18), (3, 1, 21, 20), (9, 7, 18, 17), (27, 25, 14, 13), (11, 9, 17, 16), (42, 41, 8, 43), (41, 40, 6, 8), (40, 39, 4, 6), (22, 24, 34, 33), (28, 30, 37, 36), (24, 26, 35, 34), (29, 27, 13, 12), (31, 29, 12, 32), (1, 31, 32, 21), (10, 22, 33, 0), (5, 3, 20, 19), (25, 23, 15, 14), (30, 42, 43, 37), (26, 28, 36, 35), (39, 38, 2, 4), (54, 51, 40, 41), (51, 52, 39, 40), (52, 53, 38, 39), (187, 184, 152, 150), (327, 186, 151, 325), (320, 321, 49, 48), (319, 320, 48, 47), (324, 319, 47, 46), (429, 187, 150, 430), (304, 305, 53, 52), (303, 304, 52, 51), (301, 303, 51, 54), (5, 7, 58, 56), (7, 9, 59, 58), (9, 11, 60, 59), (185, 188, 153, 285), (190, 189, 62, 290), (191, 190, 290, 154), (189, 192, 61, 62), (184, 191, 154, 152), (193, 185, 285, 65), (194, 193, 65, 66), (195, 194, 66, 67), (196, 195, 67, 68), (297, 296, 156, 291), (466, 465, 169, 70), (74, 157, 155, 76), (88, 87, 77, 91), (290, 291, 156, 154), (80, 159, 157, 74), (159, 80, 284, 158), (328, 329, 158, 284), (465, 467, 168, 169), (472, 468, 160, 197), (467, 469, 161, 168), (26, 24, 88, 176), (192, 26, 176, 198), (24, 22, 87, 88), (22, 10, 86, 87), (87, 86, 78, 77), (70, 169, 92, 93), (477, 1043, 1044, 480), (170, 171, 277, 276), (105, 84, 167, 420), (237, 212, 463, 464), (270, 235, 607, 606), (238, 215, 583, 591), (239, 216, 590, 587), (118, 90, 183, 181), (242, 218, 601, 600), (244, 241, 612, 592), (300, 292, 830, 837), (246, 244, 592, 593), (369, 239, 587, 581), (247, 220, 582, 609), (295, 246, 593, 834), (461, 221, 613, 610), (318, 238, 591, 856), (251, 247, 609, 603), (253, 223, 614, 615), (221, 224, 602, 613), (223, 271, 597, 614), (232, 207, 254, 252, 245, 243, 231, 206, 240, 236, 211, 386, 387), (219, 248, 594, 599), (220, 370, 580, 582), (255, 253, 615, 598), (359, 225, 586, 584), (224, 251, 603, 602), (257, 286, 822, 595), (215, 358, 585, 583), (289, 227, 605, 826), (259, 257, 595, 596), (415, 249, 589, 962), (332, 258, 604, 873), (479, 208, 475, 478), (227, 242, 600, 605), (380, 926, 585, 358), (473, 255, 598, 1027), (385, 931, 580, 370), (33, 34, 138, 99), (466, 70, 139, 470), (14, 15, 140, 149), (80, 74, 119, 145), (13, 14, 149, 148), (12, 13, 148, 132), (68, 67, 147, 101), (333, 79, 144, 330), (21, 32, 131, 117), (413, 49, 130, 414), (67, 66, 146, 147), (66, 65, 142, 146), (284, 80, 145, 287), (11, 16, 94, 113), (65, 285, 288, 142), (77, 78, 133, 137), (15, 23, 141, 140), (70, 93, 135, 139), (10, 0, 98, 127), (71, 63, 128, 124), (34, 35, 134, 138), (92, 169, 272, 136), (91, 77, 137, 129), (93, 92, 136, 135), (35, 36, 123, 134), (78, 86, 126, 133), (32, 12, 132, 131), (312, 60, 112, 315), (88, 91, 129, 109), (290, 62, 125, 293), (86, 10, 127, 126), (2, 38, 114, 107), (62, 61, 122, 125), (297, 291, 294, 298), (36, 37, 121, 123), (61, 177, 179, 122), (37, 43, 96, 121), (74, 76, 120, 119), (8, 6, 116, 97), (266, 118, 181, 268), (20, 21, 117, 111), (6, 4, 106, 116), (38, 53, 115, 114), (60, 11, 113, 112), (168, 161, 163, 273), (19, 20, 111, 110), (18, 19, 110, 104), (176, 88, 109, 178), (4, 2, 107, 106), (262, 105, 420, 423), (17, 18, 104, 95), (83, 103, 175, 172), (468, 68, 101, 471), (0, 33, 99, 98), (43, 8, 97, 96), (16, 17, 95, 94), (409, 50, 151, 431), (45, 55, 150, 152), (334, 335, 153, 314), (64, 45, 152, 154), (299, 72, 156, 296), (73, 75, 155, 157), (72, 64, 154, 156), (337, 81, 159, 158), (336, 337, 158, 329), (81, 73, 157, 159), (199, 84, 161, 197), (100, 85, 160, 162), (84, 105, 163, 161), (261, 100, 162, 233), (262, 687, 607, 235), (263, 688, 976, 426), (201, 166, 283, 280), (199, 85, 166, 201), (261, 686, 973, 421), (85, 100, 422, 166), (83, 69, 169, 168), (69, 102, 272, 169), (103, 83, 168, 273), (102, 103, 273, 272), (173, 172, 175, 174), (69, 83, 172, 173), (103, 102, 174, 175), (102, 69, 173, 174), (202, 90, 177, 198), (108, 89, 176, 178), (90, 118, 179, 177), (265, 108, 178, 462), (266, 707, 612, 241), (269, 267, 708, 733), (204, 182, 180, 203), (202, 89, 182, 204), (265, 611, 708, 267), (89, 108, 180, 182), (90, 202, 204, 183), (183, 204, 203, 181), (268, 269, 733, 709), (89, 202, 198, 176), (84, 199, 201, 167), (420, 167, 281, 279), (164, 263, 426, 428), (85, 199, 197, 160), (61, 192, 198, 177), (469, 472, 197, 161), (29, 31, 195, 196), (31, 1, 194, 195), (1, 3, 193, 194), (3, 5, 185, 193), (41, 42, 191, 184), (28, 26, 192, 189), (42, 30, 190, 191), (30, 28, 189, 190), (5, 56, 188, 185), (301, 54, 187, 429), (324, 46, 186, 327), (54, 41, 184, 187), (200, 164, 428, 424), (181, 203, 269, 268), (108, 265, 267, 180), (203, 180, 267, 269), (118, 266, 241, 179), (611, 265, 462, 706), (100, 261, 421, 422), (974, 264, 425, 975), (105, 262, 235, 163), (686, 261, 233, 608), (687, 262, 423, 689), (707, 266, 268, 709), (99, 138, 371, 372), (470, 139, 255, 473), (149, 140, 359, 360), (145, 119, 242, 227), (148, 149, 360, 361), (132, 148, 361, 362), (101, 147, 260, 208), (330, 144, 258, 332), (117, 131, 363, 364), (414, 130, 249, 415), (147, 146, 259, 260), (146, 142, 257, 259), (287, 145, 227, 289), (113, 94, 358, 215), (142, 288, 286, 257), (137, 133, 251, 224), (140, 141, 225, 359), (139, 135, 253, 255), (127, 98, 370, 220), (124, 128, 248, 219), (138, 134, 373, 371), (136, 272, 271, 223), (129, 137, 224, 221), (135, 136, 223, 253), (134, 123, 374, 373), (133, 126, 247, 251), (131, 132, 362, 363), (315, 112, 238, 318), (109, 129, 221, 461), (293, 125, 246, 295), (126, 127, 220, 247), (107, 114, 239, 369), (125, 122, 244, 246), (298, 294, 292, 300), (123, 121, 375, 374), (122, 179, 241, 244), (121, 96, 376, 375), (119, 120, 218, 242), (97, 116, 377, 378), (111, 117, 364, 365), (116, 106, 379, 377), (114, 115, 216, 239), (112, 113, 215, 238), (273, 163, 235, 270), (110, 111, 365, 366), (104, 110, 366, 367), (178, 109, 461, 462), (106, 107, 369, 379), (95, 104, 367, 368), (806, 234, 275, 808), (471, 101, 208, 479), (98, 99, 372, 370), (96, 97, 378, 376), (94, 95, 368, 358), (802, 209, 270, 606), (170, 234, 271, 272), (171, 170, 272, 273), (209, 171, 273, 270), (234, 806, 597, 271), (209, 802, 807, 274), (171, 209, 274, 277), (234, 170, 276, 275), (280, 283, 282, 278), (281, 280, 278, 279), (167, 201, 280, 281), (166, 422, 282, 283), (422, 419, 278, 282), (419, 420, 279, 278), (333, 44, 285, 328), (226, 588, 822, 286), (144, 79, 284, 287), (44, 143, 288, 285), (258, 144, 287, 289), (143, 226, 286, 288), (604, 258, 289, 826), (63, 71, 291, 290), (219, 599, 830, 292), (128, 63, 290, 293), (71, 124, 294, 291), (248, 128, 293, 295), (124, 219, 292, 294), (594, 248, 295, 834), (120, 298, 300, 218), (75, 299, 296, 155), (76, 297, 298, 120), (218, 300, 837, 601), (76, 155, 296, 297), (115, 306, 309, 216), (407, 301, 429, 432), (55, 307, 430, 150), (53, 305, 306, 115), (216, 309, 846, 590), (407, 411, 303, 301), (411, 412, 304, 303), (412, 413, 305, 304), (443, 441, 442, 444), (299, 307, 55, 72), (322, 315, 318, 323), (56, 313, 317, 188), (326, 334, 314, 325), (321, 312, 315, 322), (323, 318, 856, 864), (56, 58, 310, 313), (58, 59, 311, 310), (59, 60, 312, 311), (188, 317, 314, 153), (249, 323, 864, 589), (49, 321, 322, 130), (50, 326, 325, 151), (130, 322, 323, 249), (313, 324, 327, 317), (313, 310, 319, 324), (310, 311, 320, 319), (311, 312, 321, 320), (317, 327, 325, 314), (337, 334, 326, 81), (316, 82, 341, 338), (79, 333, 328, 284), (143, 330, 332, 226), (335, 336, 329, 153), (44, 333, 330, 143), (226, 332, 873, 588), (285, 153, 329, 328), (316, 57, 404, 403), (334, 337, 399, 392), (335, 334, 392, 393), (73, 81, 400, 418), (340, 339, 343, 344), (57, 316, 338, 339), (331, 57, 339, 340), (82, 331, 340, 341), (350, 344, 348, 352), (341, 340, 344, 350), (338, 341, 350, 351), (339, 338, 351, 343), (353, 352, 348, 347), (342, 345, 349, 346), (343, 351, 353, 347), (344, 343, 347, 348), (354, 355, 351, 350), (357, 356, 352, 353), (356, 354, 350, 352), (355, 357, 353, 351), (345, 342, 355, 354), (346, 349, 356, 357), (349, 345, 354, 356), (342, 346, 357, 355), (230, 205, 210, 213, 214, 217, 250, 222, 228, 229, 256, 383, 382), (383, 256, 359, 381), (256, 229, 360, 359), (229, 228, 361, 360), (228, 222, 362, 361), (250, 217, 364, 363), (222, 250, 363, 362), (217, 214, 365, 364), (214, 213, 366, 365), (213, 210, 367, 366), (210, 205, 368, 367), (205, 230, 358, 368), (386, 211, 369, 384), (254, 207, 372, 371), (252, 254, 371, 373), (245, 252, 373, 374), (243, 245, 374, 375), (231, 243, 375, 376), (240, 206, 378, 377), (236, 240, 377, 379), (211, 236, 379, 369), (207, 232, 370, 372), (206, 231, 376, 378), (230, 382, 380, 358), (382, 383, 381, 380), (359, 584, 927, 381), (381, 927, 926, 380), (232, 387, 385, 370), (387, 386, 384, 385), (369, 581, 930, 384), (384, 930, 931, 385), (55, 45, 390, 391), (336, 335, 393, 398), (403, 404, 393, 392), (405, 406, 399, 398), (406, 403, 392, 399), (404, 405, 398, 393), (389, 418, 400, 402), (391, 390, 394, 397), (75, 396, 417), (45, 64, 394, 390), (81, 326, 402, 400), (331, 82, 406, 405), (82, 316, 403, 406), (75, 73, 395, 396), (57, 331, 405, 404), (64, 72, 397, 394), (326, 50, 389, 402), (307, 299, 401, 388), (409, 307, 388, 416), (72, 55, 391, 397), (337, 336, 398, 399), (50, 409, 416, 389), (186, 432, 431, 151), (48, 49, 413, 412), (47, 48, 412, 411), (46, 47, 411, 407), (46, 407, 432, 186), (306, 414, 415, 309), (307, 409, 431, 430), (305, 413, 414, 306), (309, 415, 962, 846), (388, 401, 417, 416), (299, 75, 417, 401), (416, 417, 396, 395, 418, 389), (395, 73, 418), (200, 165, 420, 419), (263, 164, 422, 421), (165, 264, 423, 420), (164, 200, 419, 422), (688, 263, 421, 973), (264, 974, 689, 423), (264, 165, 427, 425), (165, 200, 424, 427), (438, 437, 429, 430), (440, 438, 430, 431), (437, 439, 432, 429), (439, 440, 431, 432), (454, 457, 460, 455), (444, 442, 438, 440), (441, 443, 439, 437), (436, 410, 458, 449), (434, 433, 437, 438), (436, 435, 440, 439), (308, 302, 442, 441), (408, 410, 443, 444), (302, 434, 438, 442), (433, 308, 441, 437), (435, 408, 444, 440), (410, 436, 439, 443), (435, 436, 449, 452), (410, 408, 459, 458), (445, 450, 457, 454), (408, 435, 452, 459), (433, 434, 447, 446), (302, 308, 453, 456), (434, 302, 456, 447), (308, 433, 446, 453), (455, 460, 451, 448), (446, 447, 448, 445), (450, 451, 452, 449), (454, 455, 456, 453), (458, 459, 460, 457), (447, 456, 455, 448), (453, 446, 445, 454), (451, 460, 459, 452), (457, 450, 449, 458), (448, 451, 450, 445), (1015, 212, 461, 610), (237, 1016, 706, 462), (212, 237, 462, 461), (1019, 464, 485, 1053), (212, 1015, 1018, 463), (1016, 237, 464, 1019), (162, 471, 479, 233), (141, 470, 473, 225), (29, 196, 472, 469), (160, 468, 471, 162), (23, 466, 470, 141), (225, 473, 1027, 586), (233, 479, 1028, 608), (27, 29, 469, 467), (196, 68, 468, 472), (25, 27, 467, 465), (23, 25, 465, 466), (478, 475, 1035, 1038), (476, 259, 596, 1034), (475, 476, 1034, 1035), (260, 259, 476), (208, 260, 476, 475), (477, 474, 479, 478), (474, 1042, 1028, 479), (1043, 477, 478, 1038), (1045, 481, 483, 1049), (474, 477, 480, 481), (1042, 474, 481, 1045), (1049, 483, 482, 1048), (480, 1044, 1048, 482), (481, 480, 482, 483), (485, 484, 1052, 1053), (464, 463, 484, 485), (463, 1018, 1052, 484), (493, 504, 505, 491), (489, 506, 507, 487), (495, 503, 504, 493), (513, 499, 500, 511), (497, 502, 503, 495), (528, 529, 494, 527), (527, 494, 492, 526), (526, 492, 490, 525), (508, 519, 520, 510), (514, 522, 523, 516), (510, 520, 521, 512), (515, 498, 499, 513), (517, 518, 498, 515), (487, 507, 518, 517), (496, 486, 519, 508), (491, 505, 506, 489), (511, 500, 501, 509), (516, 523, 529, 528), (512, 521, 522, 514), (525, 490, 488, 524), (540, 527, 526, 537), (537, 526, 525, 538), (538, 525, 524, 539), (717, 672, 674, 714), (870, 868, 673, 716), (862, 534, 535, 863), (861, 533, 534, 862), (867, 532, 533, 861), (982, 983, 672, 717), (844, 538, 539, 845), (843, 537, 538, 844), (841, 540, 537, 843), (491, 542, 544, 493), (493, 544, 545, 495), (495, 545, 546, 497), (715, 820, 675, 718), (720, 827, 548, 719), (721, 676, 827, 720), (719, 548, 547, 722), (714, 674, 676, 721), (723, 551, 820, 715), (724, 552, 551, 723), (725, 553, 552, 724), (726, 554, 553, 725), (836, 828, 678, 835), (1023, 556, 695, 1022), (560, 562, 677, 679), (574, 577, 563, 573), (827, 676, 678, 828), (566, 560, 679, 681), (681, 680, 819, 566), (871, 819, 680, 872), (1022, 695, 694, 1024), (1031, 727, 682, 1025), (1024, 694, 683, 1026), (512, 702, 574, 510), (722, 728, 702, 512), (510, 574, 573, 508), (508, 573, 572, 496), (573, 563, 564, 572), (556, 579, 578, 695), (1039, 1046, 1044, 1043), (696, 811, 812, 697), (627, 969, 693, 570), (768, 1021, 1020, 743), (801, 606, 607, 766), (769, 591, 583, 746), (770, 587, 590, 747), (640, 711, 713, 576), (773, 600, 601, 749), (775, 592, 612, 772), (840, 837, 830, 829), (777, 593, 592, 775), (913, 581, 587, 770), (778, 609, 582, 751), (833, 834, 593, 777), (1014, 610, 613, 752), (860, 856, 591, 769), (782, 603, 609, 778), (784, 615, 614, 754), (752, 613, 602, 755), (754, 614, 597, 803), (763, 935, 934, 742, 767, 771, 737, 762, 774, 776, 783, 785, 738), (750, 599, 594, 779), (751, 582, 580, 914), (786, 598, 615, 784), (903, 584, 586, 756), (755, 602, 603, 782), (788, 595, 822, 821), (746, 583, 585, 902), (825, 826, 605, 758), (790, 596, 595, 788), (964, 962, 589, 780), (876, 873, 604, 789), (1041, 1040, 1036, 739), (758, 605, 600, 773), (924, 902, 585, 926), (1032, 1027, 598, 786), (933, 914, 580, 931), (519, 621, 660, 520), (1023, 1029, 661, 556), (500, 671, 662, 501), (566, 667, 641, 560), (499, 670, 671, 500), (498, 654, 670, 499), (554, 623, 669, 553), (877, 874, 666, 565), (507, 639, 653, 518), (961, 963, 652, 535), (553, 669, 668, 552), (552, 668, 664, 551), (819, 823, 667, 566), (497, 635, 616, 502), (551, 664, 824, 820), (563, 659, 655, 564), (501, 662, 663, 509), (556, 661, 657, 579), (496, 649, 620, 486), (557, 646, 650, 549), (520, 660, 656, 521), (578, 658, 804, 695), (577, 651, 659, 563), (579, 657, 658, 578), (521, 656, 645, 522), (564, 655, 648, 572), (518, 653, 654, 498), (853, 857, 634, 546), (574, 631, 651, 577), (827, 831, 647, 548), (572, 648, 649, 496), (488, 629, 636, 524), (548, 647, 644, 547), (836, 838, 832, 828), (522, 645, 643, 523), (547, 644, 705, 703), (523, 643, 618, 529), (560, 641, 642, 562), (494, 619, 638, 492), (797, 799, 711, 640), (506, 633, 639, 507), (492, 638, 628, 490), (524, 636, 637, 539), (546, 634, 635, 497), (694, 805, 685, 683), (505, 632, 633, 506), (504, 626, 632, 505), (702, 704, 631, 574), (490, 628, 629, 488), (793, 972, 969, 627), (503, 617, 626, 504), (569, 698, 701, 625), (1025, 1030, 623, 554), (486, 620, 621, 519), (529, 618, 619, 494), (502, 616, 617, 503), (957, 984, 673, 536), (531, 674, 672, 541), (878, 855, 675, 879), (550, 676, 674, 531), (839, 835, 678, 558), (559, 679, 677, 561), (558, 678, 676, 550), (881, 680, 681, 567), (880, 872, 680, 881), (567, 681, 679, 559), (729, 727, 683, 570), (622, 684, 682, 571), (570, 683, 685, 627), (792, 764, 684, 622), (793, 766, 607, 687), (794, 979, 976, 688), (731, 815, 818, 692), (729, 731, 692, 571), (792, 970, 973, 686), (571, 692, 971, 622), (569, 694, 695, 555), (555, 695, 804, 624), (625, 805, 694, 569), (624, 804, 805, 625), (699, 700, 701, 698), (555, 699, 698, 569), (625, 701, 700, 624), (624, 700, 699, 555), (732, 728, 703, 576), (630, 704, 702, 575), (576, 703, 705, 640), (796, 1017, 704, 630), (797, 772, 612, 707), (800, 733, 708, 798), (735, 734, 710, 712), (732, 735, 712, 575), (796, 798, 708, 611), (575, 712, 710, 630), (576, 713, 735, 732), (713, 711, 734, 735), (799, 709, 733, 800), (575, 702, 728, 732), (570, 693, 731, 729), (969, 814, 816, 693), (690, 981, 979, 794), (571, 682, 727, 729), (547, 703, 728, 722), (1026, 683, 727, 1031), (515, 726, 725, 517), (517, 725, 724, 487), (487, 724, 723, 489), (489, 723, 715, 491), (527, 714, 721, 528), (514, 719, 722, 512), (528, 721, 720, 516), (516, 720, 719, 514), (491, 715, 718, 542), (841, 982, 717, 540), (867, 870, 716, 532), (540, 717, 714, 527), (730, 977, 981, 690), (711, 799, 800, 734), (630, 710, 798, 796), (734, 800, 798, 710), (640, 705, 772, 797), (611, 706, 1017, 796), (622, 971, 970, 792), (974, 975, 978, 795), (627, 685, 766, 793), (686, 608, 764, 792), (687, 689, 972, 793), (707, 709, 799, 797), (621, 916, 915, 660), (1029, 1032, 786, 661), (671, 904, 903, 662), (667, 758, 773, 641), (670, 905, 904, 671), (654, 906, 905, 670), (623, 739, 791, 669), (874, 876, 789, 666), (639, 908, 907, 653), (963, 964, 780, 652), (669, 791, 790, 668), (668, 790, 788, 664), (823, 825, 758, 667), (635, 746, 902, 616), (664, 788, 821, 824), (659, 755, 782, 655), (662, 903, 756, 663), (661, 786, 784, 657), (649, 751, 914, 620), (646, 750, 779, 650), (660, 915, 917, 656), (658, 754, 803, 804), (651, 752, 755, 659), (657, 784, 754, 658), (656, 917, 918, 645), (655, 782, 778, 648), (653, 907, 906, 654), (857, 860, 769, 634), (631, 1014, 752, 651), (831, 833, 777, 647), (648, 778, 751, 649), (629, 913, 770, 636), (647, 777, 775, 644), (838, 840, 829, 832), (645, 918, 919, 643), (644, 775, 772, 705), (643, 919, 920, 618), (641, 773, 749, 642), (619, 922, 921, 638), (633, 909, 908, 639), (638, 921, 923, 628), (636, 770, 747, 637), (634, 769, 746, 635), (805, 801, 766, 685), (632, 910, 909, 633), (626, 911, 910, 632), (704, 1017, 1014, 631), (628, 923, 913, 629), (617, 912, 911, 626), (806, 808, 810, 765), (1030, 1041, 739, 623), (620, 914, 916, 621), (618, 920, 922, 619), (616, 902, 912, 617), (802, 606, 801, 740), (696, 804, 803, 765), (697, 805, 804, 696), (740, 801, 805, 697), (765, 803, 597, 806), (740, 809, 807, 802), (697, 812, 809, 740), (765, 810, 811, 696), (815, 813, 817, 818), (816, 814, 813, 815), (693, 816, 815, 731), (692, 818, 817, 971), (971, 817, 813, 968), (968, 813, 814, 969), (877, 871, 820, 530), (757, 821, 822, 588), (666, 823, 819, 565), (530, 820, 824, 665), (789, 825, 823, 666), (665, 824, 821, 757), (604, 826, 825, 789), (549, 827, 828, 557), (750, 829, 830, 599), (650, 831, 827, 549), (557, 828, 832, 646), (779, 833, 831, 650), (646, 832, 829, 750), (594, 834, 833, 779), (642, 749, 840, 838), (561, 677, 835, 839), (562, 642, 838, 836), (749, 601, 837, 840), (562, 836, 835, 677), (637, 747, 850, 847), (955, 985, 982, 841), (541, 672, 983, 848), (539, 637, 847, 845), (747, 590, 846, 850), (955, 841, 843, 959), (959, 843, 844, 960), (960, 844, 845, 961), (996, 997, 995, 994), (839, 558, 541, 848), (865, 866, 860, 857), (542, 718, 859, 854), (869, 868, 855, 878), (863, 865, 857, 853), (866, 864, 856, 860), (542, 854, 851, 544), (544, 851, 852, 545), (545, 852, 853, 546), (718, 675, 855, 859), (780, 589, 864, 866), (535, 652, 865, 863), (536, 673, 868, 869), (652, 780, 866, 865), (854, 859, 870, 867), (854, 867, 861, 851), (851, 861, 862, 852), (852, 862, 863, 853), (859, 855, 868, 870), (881, 567, 869, 878), (858, 882, 885, 568), (565, 819, 871, 877), (665, 757, 876, 874), (879, 675, 872, 880), (530, 665, 874, 877), (757, 588, 873, 876), (820, 871, 872, 675), (858, 951, 952, 543), (878, 940, 947, 881), (879, 941, 940, 878), (559, 967, 948, 567), (884, 888, 887, 883), (543, 883, 882, 858), (875, 884, 883, 543), (568, 885, 884, 875), (894, 896, 892, 888), (885, 894, 888, 884), (882, 895, 894, 885), (883, 887, 895, 882), (897, 891, 892, 896), (886, 890, 893, 889), (887, 891, 897, 895), (888, 892, 891, 887), (898, 894, 895, 899), (901, 897, 896, 900), (900, 896, 894, 898), (899, 895, 897, 901), (889, 898, 899, 886), (890, 901, 900, 893), (893, 900, 898, 889), (886, 899, 901, 890), (761, 928, 929, 787, 760, 759, 753, 781, 748, 745, 744, 741, 736), (929, 925, 903, 787), (787, 903, 904, 760), (760, 904, 905, 759), (759, 905, 906, 753), (781, 907, 908, 748), (753, 906, 907, 781), (748, 908, 909, 745), (745, 909, 910, 744), (744, 910, 911, 741), (741, 911, 912, 736), (736, 912, 902, 761), (934, 932, 913, 742), (785, 915, 916, 738), (783, 917, 915, 785), (776, 918, 917, 783), (774, 919, 918, 776), (762, 920, 919, 774), (771, 921, 922, 737), (767, 923, 921, 771), (742, 913, 923, 767), (738, 916, 914, 763), (737, 922, 920, 762), (761, 902, 924, 928), (928, 924, 925, 929), (903, 925, 927, 584), (925, 924, 926, 927), (763, 914, 933, 935), (935, 933, 932, 934), (913, 932, 930, 581), (932, 933, 931, 930), (541, 939, 938, 531), (880, 946, 941, 879), (951, 940, 941, 952), (953, 946, 947, 954), (954, 947, 940, 951), (952, 941, 946, 953), (937, 950, 948, 967), (939, 945, 942, 938), (561, 966, 944), (531, 938, 942, 550), (567, 948, 950, 869), (875, 953, 954, 568), (568, 954, 951, 858), (561, 944, 943, 559), (543, 952, 953, 875), (550, 942, 945, 558), (869, 950, 937, 536), (848, 936, 949, 839), (957, 965, 936, 848), (558, 945, 939, 541), (881, 947, 946, 880), (536, 937, 965, 957), (716, 673, 984, 985), (534, 960, 961, 535), (533, 959, 960, 534), (532, 955, 959, 533), (532, 716, 985, 955), (847, 850, 964, 963), (848, 983, 984, 957), (845, 847, 963, 961), (850, 846, 962, 964), (936, 965, 966, 949), (839, 949, 966, 561), (965, 937, 967, 943, 944, 966), (943, 967, 559), (730, 968, 969, 691), (794, 970, 971, 690), (691, 969, 972, 795), (690, 971, 968, 730), (688, 973, 970, 794), (795, 972, 689, 974), (795, 978, 980, 691), (691, 980, 977, 730), (991, 983, 982, 990), (993, 984, 983, 991), (990, 982, 985, 992), (992, 985, 984, 993), (1007, 1008, 1013, 1010), (997, 993, 991, 995), (994, 990, 992, 996), (989, 1002, 1011, 958), (987, 991, 990, 986), (989, 992, 993, 988), (849, 994, 995, 842), (956, 997, 996, 958), (842, 995, 991, 987), (986, 990, 994, 849), (988, 993, 997, 956), (958, 996, 992, 989), (988, 1005, 1002, 989), (958, 1011, 1012, 956), (998, 1007, 1010, 1003), (956, 1012, 1005, 988), (986, 999, 1000, 987), (842, 1009, 1006, 849), (987, 1000, 1009, 842), (849, 1006, 999, 986), (1008, 1001, 1004, 1013), (999, 998, 1001, 1000), (1003, 1002, 1005, 1004), (1007, 1006, 1009, 1008), (1011, 1010, 1013, 1012), (1000, 1001, 1008, 1009), (1006, 1007, 998, 999), (1004, 1005, 1012, 1013), (1010, 1011, 1002, 1003), (1001, 998, 1003, 1004), (1015, 610, 1014, 743), (768, 1017, 706, 1016), (743, 1014, 1017, 768), (1019, 1053, 1055, 1021), (743, 1020, 1018, 1015), (1016, 1019, 1021, 768), (684, 764, 1041, 1030), (663, 756, 1032, 1029), (515, 1026, 1031, 726), (682, 684, 1030, 1025), (509, 663, 1029, 1023), (756, 586, 1027, 1032), (764, 608, 1028, 1041), (513, 1024, 1026, 515), (726, 1031, 1025, 554), (511, 1022, 1024, 513), (509, 1023, 1022, 511), (1040, 1038, 1035, 1036), (1037, 1034, 596, 790), (1036, 1035, 1034, 1037), (791, 1037, 790), (739, 1036, 1037, 791), (1039, 1040, 1041, 1033), (1033, 1041, 1028, 1042), (1043, 1038, 1040, 1039), (1045, 1049, 1051, 1047), (1033, 1047, 1046, 1039), (1042, 1045, 1047, 1033), (1049, 1048, 1050, 1051), (1046, 1050, 1048, 1044), (1047, 1051, 1050, 1046), (1055, 1053, 1052, 1054), (1021, 1055, 1054, 1020), (1020, 1054, 1052, 1018)])
me_cylinder.polygons.foreach_set('material_index', [0, 0, 0, 0, 0, 0, 0, 0, 0, 0, 0, 0, 0, 0, 0, 0, 0, 0, 0, 0, 0, 0, 0, 0, 0, 0, 0, 0, 0, 0, 0, 0, 0, 0, 0, 0, 0, 0, 0, 0, 0, 0, 0, 0, 0, 0, 0, 0, 0, 0, 0, 0, 0, 0, 0, 0, 0, 0, 0, 0, 0, 0, 8, 8, 0, 0, 0, 0, 0, 0, 0, 0, 0, 0, 0, 0, 0, 0, 0, 0, 0, 0, 0, 1, 0, 0, 0, 0, 0, 0, 0, 0, 0, 1, 0, 0, 0, 0, 0, 0, 0, 0, 0, 0, 0, 0, 1, 0, 0, 0, 0, 0, 0, 0, 0, 0, 0, 0, 1, 0, 0, 0, 0, 0, 0, 0, 0, 0, 0, 0, 0, 0, 0, 0, 0, 0, 0, 0, 0, 0, 0, 0, 0, 0, 0, 0, 0, 0, 8, 0, 5, 0, 0, 0, 0, 0, 0, 0, 0, 0, 0, 0, 0, 0, 0, 0, 0, 0, 0, 0, 8, 5, 8, 8, 8, 0, 0, 0, 0, 2, 5, 5, 5, 0, 0, 0, 0, 0, 3, 6, 0, 0, 0, 0, 7, 3, 0, 8, 5, 8, 0, 0, 0, 0, 0, 0, 0, 0, 0, 0, 0, 0, 0, 0, 0, 8, 3, 0, 3, 0, 0, 8, 8, 0, 0, 8, 0, 0, 0, 0, 0, 0, 0, 0, 1, 0, 0, 0, 0, 0, 0, 0, 0, 0, 0, 0, 1, 0, 0, 0, 0, 0, 0, 0, 0, 0, 0, 0, 0, 0, 0, 0, 0, 0, 0, 0, 0, 0, 0, 0, 0, 0, 0, 0, 0, 0, 8, 0, 0, 0, 0, 0, 0, 0, 0, 0, 8, 8, 8, 2, 2, 5, 5, 5, 5, 0, 0, 0, 0, 0, 0, 0, 0, 0, 0, 0, 0, 0, 0, 0, 0, 0, 0, 0, 0, 0, 0, 0, 0, 0, 0, 0, 0, 0, 0, 0, 0, 0, 0, 0, 0, 0, 0, 0, 0, 0, 0, 0, 0, 0, 0, 0, 0, 0, 0, 1, 0, 1, 1, 0, 0, 0, 0, 0, 0, 0, 0, 0, 0, 0, 0, 0, 0, 4, 0, 0, 0, 0, 0, 0, 0, 0, 0, 0, 0, 0, 0, 0, 0, 0, 0, 0, 0, 0, 0, 0, 0, 0, 0, 0, 0, 0, 0, 0, 0, 0, 0, 0, 0, 0, 0, 0, 0, 0, 0, 0, 0, 0, 0, 1, 0, 1, 1, 0, 0, 0, 0, 0, 0, 0, 0, 0, 0, 0, 0, 0, 0, 0, 0, 0, 0, 0, 0, 0, 0, 0, 1, 0, 1, 0, 8, 8, 8, 8, 8, 8, 8, 8, 0, 0, 0, 0, 0, 0, 0, 0, 0, 0, 0, 0, 0, 0, 0, 0, 0, 0, 0, 0, 0, 0, 0, 0, 0, 0, 0, 0, 0, 0, 0, 0, 0, 0, 0, 0, 0, 0, 0, 0, 0, 0, 0, 0, 0, 0, 0, 0, 0, 0, 0, 0, 0, 0, 0, 0, 0, 0, 0, 0, 0, 0, 0, 0, 0, 0, 0, 0, 0, 0, 0, 0, 0, 0, 0, 0, 0, 0, 0, 0, 0, 0, 0, 0, 0, 0, 0, 0, 0, 0, 0, 0, 0, 0, 0, 0, 0, 0, 0, 0, 0, 0, 0, 0, 0, 0, 0, 0, 0, 0, 0, 0, 0, 0, 0, 0, 0, 0, 0, 0, 0, 0, 0, 0, 0, 0, 0, 0, 0, 0, 8, 8, 0, 0, 0, 0, 0, 0, 0, 0, 0, 0, 0, 0, 0, 0, 0, 0, 0, 0, 0, 1, 0, 0, 0, 0, 0, 0, 0, 0, 0, 1, 0, 0, 0, 0, 0, 0, 0, 0, 0, 0, 0, 0, 1, 0, 0, 0, 0, 0, 0, 0, 0, 0, 0, 0, 1, 0, 0, 0, 0, 0, 0, 0, 0, 0, 0, 0, 0, 0, 0, 0, 0, 0, 0, 0, 0, 0, 0, 0, 0, 0, 0, 0, 0, 0, 8, 0, 5, 0, 0, 0, 0, 0, 0, 0, 0, 0, 0, 0, 0, 0, 0, 0, 0, 0, 0, 0, 8, 5, 8, 8, 8, 0, 0, 0, 0, 2, 5, 5, 5, 0, 0, 0, 0, 0, 3, 6, 0, 0, 0, 0, 7, 3, 0, 8, 5, 8, 0, 0, 0, 0, 0, 0, 0, 0, 0, 0, 0, 0, 0, 0, 0, 8, 3, 0, 3, 0, 0, 8, 8, 0, 0, 8, 0, 0, 0, 0, 0, 0, 0, 0, 1, 0, 0, 0, 0, 0, 0, 0, 0, 0, 0, 0, 1, 0, 0, 0, 0, 0, 0, 0, 0, 0, 0, 0, 0, 0, 0, 0, 0, 0, 0, 0, 0, 0, 0, 0, 0, 0, 0, 0, 0, 0, 8, 0, 0, 0, 0, 0, 0, 0, 0, 0, 8, 8, 8, 2, 2, 5, 5, 5, 5, 0, 0, 0, 0, 0, 0, 0, 0, 0, 0, 0, 0, 0, 0, 0, 0, 0, 0, 0, 0, 0, 0, 0, 0, 0, 0, 0, 0, 0, 0, 0, 0, 0, 0, 0, 0, 0, 0, 0, 0, 0, 0, 0, 0, 0, 0, 0, 0, 0, 0, 1, 0, 1, 1, 0, 0, 0, 0, 0, 0, 0, 0, 0, 0, 0, 0, 0, 0, 4, 0, 0, 0, 0, 0, 0, 0, 0, 0, 0, 0, 0, 0, 0, 0, 0, 0, 0, 0, 0, 0, 0, 0, 0, 0, 0, 0, 0, 0, 0, 0, 0, 0, 0, 0, 0, 0, 0, 0, 0, 0, 0, 0, 0, 0, 1, 0, 1, 1, 0, 0, 0, 0, 0, 0, 0, 0, 0, 0, 0, 0, 0, 0, 0, 0, 0, 0, 0, 0, 0, 0, 0, 1, 0, 1, 0, 8, 8, 8, 8, 8, 8, 8, 8, 0, 0, 0, 0, 0, 0, 0, 0, 0, 0, 0, 0, 0, 0, 0, 0, 0, 0, 0, 0, 0, 0, 0, 0, 0, 0, 0, 0, 0, 0, 0, 0, 0, 0, 0, 0, 0, 0, 0, 0, 0, 0, 0, 0, 0, 0, 0, 0, 0, 0, 0, 0, 0, 0, 0, 0, 0, 0, 0, 0, 0, 0, 0, 0, 0, 0, 0, 0])
me_cylinder.materials.append(mat_paint)
me_cylinder.materials.append(mat_windows)
me_cylinder.materials.append(mat_headlight)
me_cylinder.materials.append(mat_brake_light)
me_cylinder.materials.append(mat_wing_mirror)
me_cylinder.materials.append(mat_headlight_grill)
me_cylinder.materials.append(mat_reverse_light)
me_cylinder.materials.append(mat_turn_indicator)
me_cylinder.materials.append(mat_grill_outline)
me_cylinder.use_remesh_preserve_volume = False
me_cylinder.use_remesh_preserve_attributes = False
me_cylinder.use_mirror_vertex_groups = False
me_cylinder.update()
me_cube_002 = bpy.data.meshes.new('Cube.002')
me_cube_002.from_pydata([(-1.077, -0.02785, -0.08348), (-1.077, -0.02993, -0.07631), (-1.077, 0.07398, -0.07576), (-1.077, 0.06701, -0.0517), (1.077, -0.02785, -0.08348), (1.077, -0.02993, -0.07631), (1.077, 0.07398, -0.07576), (1.077, 0.06701, -0.0517), (-1.077, -0.03825, -0.04758), (-1.077, -0.04033, -0.0404), (-1.077, 0.06358, -0.03985), (-1.077, 0.05661, -0.01579), (1.077, -0.03825, -0.04758), (1.077, -0.04033, -0.0404), (1.077, 0.06358, -0.03985), (1.077, 0.05661, -0.01579), (-1.077, -0.04865, -0.01167), (-1.077, -0.05073, -0.004497), (-1.077, 0.05318, -0.003947), (-1.077, 0.04621, 0.02011), (1.077, -0.04865, -0.01167), (1.077, -0.05073, -0.004497), (1.077, 0.05318, -0.003947), (1.077, 0.04621, 0.02011), (-1.077, -0.05905, 0.02423), (-1.077, -0.06113, 0.03141), (-1.077, 0.04278, 0.03196), (-1.077, 0.0358, 0.05602), (1.077, -0.05905, 0.02423), (1.077, -0.06113, 0.03141), (1.077, 0.04278, 0.03196), (1.077, 0.0358, 0.05602), (-1.077, -0.06945, 0.06014), (-1.077, -0.07153, 0.06731), (-1.077, 0.03237, 0.06786), (-1.077, 0.0254, 0.09193), (1.077, -0.06945, 0.06014), (1.077, -0.07153, 0.06731), (1.077, 0.03237, 0.06786), (1.077, 0.0254, 0.09193)], [], [(0, 1, 3, 2), (2, 3, 7, 6), (6, 7, 5, 4), (4, 5, 1, 0), (2, 6, 4, 0), (7, 3, 1, 5), (8, 9, 11, 10), (10, 11, 15, 14), (14, 15, 13, 12), (12, 13, 9, 8), (10, 14, 12, 8), (15, 11, 9, 13), (16, 17, 19, 18), (18, 19, 23, 22), (22, 23, 21, 20), (20, 21, 17, 16), (18, 22, 20, 16), (23, 19, 17, 21), (24, 25, 27, 26), (26, 27, 31, 30), (30, 31, 29, 28), (28, 29, 25, 24), (26, 30, 28, 24), (31, 27, 25, 29), (32, 33, 35, 34), (34, 35, 39, 38), (38, 39, 37, 36), (36, 37, 33, 32), (34, 38, 36, 32), (39, 35, 33, 37)])
me_cube_002.materials.append(mat_grill_outline)
me_cube_002.use_remesh_preserve_volume = False
me_cube_002.use_remesh_preserve_attributes = False
me_cube_002.use_mirror_vertex_groups = False
me_cube_002.update()
me_cube_001 = bpy.data.meshes.new('Cube.001')
me_cube_001.from_pydata([(-1.212, -0.04019, -0.1116), (-1.212, -0.04019, -0.1016), (-1.212, 0.04019, -0.1102), (-1.212, 0.04019, -0.07665), (1.212, -0.04019, -0.1116), (1.212, -0.04019, -0.1016), (1.212, 0.04019, -0.1102), (1.212, 0.04019, -0.07665), (-1.212, -0.04019, -0.06159), (-1.212, -0.04019, -0.0516), (-1.212, 0.04019, -0.06016), (-1.212, 0.04019, -0.02665), (1.212, -0.04019, -0.06159), (1.212, -0.04019, -0.0516), (1.212, 0.04019, -0.06016), (1.212, 0.04019, -0.02665), (-1.212, -0.04019, -0.01159), (-1.212, -0.04019, -0.0016), (-1.212, 0.04019, -0.01016), (-1.212, 0.04019, 0.02335), (1.212, -0.04019, -0.01159), (1.212, -0.04019, -0.0016), (1.212, 0.04019, -0.01016), (1.212, 0.04019, 0.02335), (-1.212, -0.04019, 0.03841), (-1.212, -0.04019, 0.0484), (-1.212, 0.04019, 0.03984), (-1.212, 0.04019, 0.07335), (1.212, -0.04019, 0.03841), (1.212, -0.04019, 0.0484), (1.212, 0.04019, 0.03984), (1.212, 0.04019, 0.07335), (-1.212, -0.04019, 0.08841), (-1.212, -0.04019, 0.0984), (-1.212, 0.04019, 0.08984), (-1.212, 0.04019, 0.1233), (1.212, -0.04019, 0.08841), (1.212, -0.04019, 0.0984), (1.212, 0.04019, 0.08984), (1.212, 0.04019, 0.1233)], [], [(0, 1, 3, 2), (2, 3, 7, 6), (6, 7, 5, 4), (4, 5, 1, 0), (2, 6, 4, 0), (7, 3, 1, 5), (8, 9, 11, 10), (10, 11, 15, 14), (14, 15, 13, 12), (12, 13, 9, 8), (10, 14, 12, 8), (15, 11, 9, 13), (16, 17, 19, 18), (18, 19, 23, 22), (22, 23, 21, 20), (20, 21, 17, 16), (18, 22, 20, 16), (23, 19, 17, 21), (24, 25, 27, 26), (26, 27, 31, 30), (30, 31, 29, 28), (28, 29, 25, 24), (26, 30, 28, 24), (31, 27, 25, 29), (32, 33, 35, 34), (34, 35, 39, 38), (38, 39, 37, 36), (36, 37, 33, 32), (34, 38, 36, 32), (39, 35, 33, 37)])
me_cube_001.materials.append(mat_headlight_grill)
me_cube_001.use_remesh_preserve_volume = False
me_cube_001.use_remesh_preserve_attributes = False
me_cube_001.use_mirror_vertex_groups = False
me_cube_001.update()
me_cylinder_002 = bpy.data.meshes.new('Cylinder.002')
me_cylinder_002.from_pydata([(-0.3422, 0.4113, 6.442e-08), (-0.3045, 0.7663, 1.103e-07), (-0.3311, 0.7561, 1.082e-07), (0.2816, 0.1075, 0.06211), (0.3224, 0.7663, 1.103e-07), (0.349, 0.7561, 1.145e-07), (-0.3422, 0.38, -0.1574), (-0.3045, 0.708, -0.2933), (-0.3311, 0.6985, -0.2893), (0.2816, 0.09851, 0.07552), (0.3224, 0.708, -0.2933), (0.349, 0.6985, -0.2893), (-0.3422, 0.2909, -0.2909), (-0.3045, 0.5419, -0.5419), (-0.3311, 0.5346, -0.5346), (0.2816, 0.03208, 0.1199), (0.3224, 0.5419, -0.5419), (0.349, 0.5346, -0.5346), (-0.3422, 0.1574, -0.38), (-0.3045, 0.2933, -0.708), (-0.3311, 0.2893, -0.6985), (0.2816, 0.01625, 0.1231), (0.3224, 0.2933, -0.708), (0.349, 0.2893, -0.6985), (-0.3422, -3.186e-07, -0.4113), (-0.3045, -2.302e-07, -0.7663), (-0.3311, -2.448e-07, -0.7561), (0.2816, -0.06211, 0.1075), (0.3224, -2.38e-08, -0.7663), (0.349, -2.027e-08, -0.7561), (-0.3422, -0.1574, -0.38), (-0.3045, -0.2933, -0.708), (-0.3311, -0.2893, -0.6985), (0.2816, -0.07552, 0.09851), (0.3224, -0.2933, -0.708), (0.349, -0.2893, -0.6985), (-0.3422, -0.2909, -0.2909), (-0.3045, -0.5419, -0.5419), (-0.3311, -0.5346, -0.5346), (0.2816, -0.1199, 0.03208), (0.3224, -0.5419, -0.5419), (0.349, -0.5346, -0.5346), (-0.3422, -0.38, -0.1574), (-0.3045, -0.708, -0.2933), (-0.3311, -0.6985, -0.2893), (0.2816, -0.1231, 0.01625), (0.3224, -0.708, -0.2933), (0.349, -0.6985, -0.2893), (-0.3422, -0.4114, -6.499e-08), (-0.3045, -0.7663, -1.809e-07), (-0.3311, -0.7561, -1.691e-07), (0.2816, -0.1075, -0.06211), (0.3224, -0.7663, -2.777e-07), (0.349, -0.7561, -2.809e-07), (-0.3422, -0.38, 0.1574), (-0.3045, -0.708, 0.2933), (-0.3311, -0.6985, 0.2893), (0.2816, -0.09851, -0.07552), (0.3224, -0.708, 0.2933), (0.349, -0.6985, 0.2893), (-0.3422, -0.2909, 0.2909), (-0.3045, -0.5419, 0.5419), (-0.3311, -0.5346, 0.5346), (0.2816, -0.03208, -0.1199), (0.3224, -0.5419, 0.5419), (0.349, -0.5346, 0.5346), (-0.3422, -0.1574, 0.38), (-0.3045, -0.2933, 0.708), (-0.3311, -0.2893, 0.6985), (0.2816, -0.01625, -0.1231), (0.3224, -0.2933, 0.708), (0.349, -0.2893, 0.6985), (-0.3422, -3.654e-07, 0.4113), (-0.3045, -4.614e-07, 0.7663), (-0.3311, -4.629e-07, 0.7561), (0.2816, 0.06211, -0.1075), (0.3224, -2.55e-07, 0.7663), (0.349, -2.423e-07, 0.7561), (-0.3422, 0.1574, 0.38), (-0.3045, 0.2933, 0.708), (-0.3311, 0.2893, 0.6985), (0.2816, 0.07552, -0.09851), (0.3224, 0.2933, 0.708), (0.349, 0.2893, 0.6985), (-0.3422, 0.2909, 0.2909), (-0.3045, 0.5419, 0.5419), (-0.3311, 0.5346, 0.5346), (0.2816, 0.1199, -0.03208), (0.3224, 0.5419, 0.5419), (0.349, 0.5346, 0.5346), (-0.3422, 0.38, 0.1574), (-0.3045, 0.708, 0.2933), (-0.3311, 0.6985, 0.2893), (0.2816, 0.1231, -0.01625), (0.3224, 0.708, 0.2933), (0.349, 0.6985, 0.2893), (0.3601, 0.7312, 1.247e-07), (0.3601, 0.6756, -0.2798), (0.3601, 0.5171, -0.5171), (0.3601, 0.2798, -0.6756), (0.3601, -2.947e-08, -0.7312), (0.3601, -0.2798, -0.6756), (0.3601, -0.5171, -0.5171), (0.3601, -0.6756, -0.2798), (0.3601, -0.7312, -2.803e-07), (0.3601, -0.6756, 0.2798), (0.3601, -0.5171, 0.5171), (0.3601, -0.2798, 0.6756), (0.3601, -2.291e-07, 0.7312), (0.3601, 0.2798, 0.6756), (0.3601, 0.5171, 0.5171), (0.3601, 0.6756, 0.2798), (0.3601, 0.5717, 1.787e-07), (0.3281, 0.5201, -0.039), (0.3281, 0.4954, -0.163), (0.3601, 0.5281, -0.2188), (0.3281, 0.3402, -0.3953), (0.3601, 0.4042, -0.4042), (0.3281, 0.235, -0.4655), (0.3601, 0.2188, -0.5281), (0.3281, -0.039, -0.5201), (0.3601, -6.311e-08, -0.5717), (0.3281, -0.163, -0.4954), (0.3601, -0.2188, -0.5281), (0.3281, -0.3953, -0.3402), (0.3601, -0.4042, -0.4042), (0.3281, -0.4655, -0.235), (0.3601, -0.5281, -0.2188), (0.3281, -0.5201, 0.039), (0.3601, -0.5717, -2.87e-07), (0.3281, -0.4954, 0.163), (0.3601, -0.5281, 0.2188), (0.3281, -0.3402, 0.3953), (0.3601, -0.4042, 0.4042), (0.3281, -0.235, 0.4655), (0.3601, -0.2188, 0.5281), (0.3281, 0.039, 0.5201), (0.3601, -1.837e-07, 0.5717), (0.3281, 0.163, 0.4954), (0.3601, 0.2188, 0.5281), (0.3281, 0.3953, 0.3402), (0.3601, 0.4042, 0.4042), (0.3281, 0.4655, 0.235), (0.3601, 0.5281, 0.2188), (0.3116, 0.06563, 0.06563), (0.3116, 0.08576, 0.03552), (0.3116, -1.586e-07, 0.09282), (0.3116, 0.03552, 0.08576), (0.3116, -0.06563, 0.06563), (0.3116, -0.03552, 0.08576), (0.3116, -0.09282, -1.277e-07), (0.3116, -0.08576, 0.03552), (0.3116, -0.06563, -0.06563), (0.3116, -0.08576, -0.03552), (0.3116, -1.446e-07, -0.09282), (0.3116, -0.03552, -0.08576), (0.3116, 0.06563, -0.06563), (0.3116, 0.03552, -0.08576), (0.3116, 0.09282, -4.414e-08), (0.3116, 0.08576, -0.03552), (-0.3422, 0.6756, -0.2798), (-0.3422, 0.7312, 1.026e-07), (-0.3422, 0.5171, -0.5171), (-0.3422, 0.2798, -0.6756), (-0.3422, -2.625e-07, -0.7312), (-0.3422, -0.2798, -0.6756), (-0.3422, -0.5171, -0.5171), (-0.3422, -0.6756, -0.2798), (-0.3422, -0.7312, -1.489e-07), (-0.3422, -0.6756, 0.2798), (-0.3422, -0.5171, 0.5171), (-0.3422, -0.2798, 0.6756), (-0.3422, -4.49e-07, 0.7312), (-0.3422, 0.2798, 0.6756), (-0.3422, 0.5171, 0.5171), (-0.3422, 0.6756, 0.2798), (-0.3422, 0.4008, -0.166), (-0.3422, 0.4338, 6.408e-08), (-0.3422, 0.3067, -0.3067), (-0.3422, 0.166, -0.4008), (-0.3422, -3.134e-07, -0.4338), (-0.3422, -0.166, -0.4008), (-0.3422, -0.3067, -0.3067), (-0.3422, -0.4008, -0.166), (-0.3422, -0.4338, -7.266e-08), (-0.3422, -0.4008, 0.166), (-0.3422, -0.3067, 0.3067), (-0.3422, -0.166, 0.4008), (-0.3422, -3.722e-07, 0.4338), (-0.3422, 0.166, 0.4008), (-0.3422, 0.3067, 0.3067), (-0.3422, 0.4008, 0.166), (0.3301, 0.5443, 2.025e-07), (0.2797, 0.1098, -3.425e-08), (0.2797, -0.04203, -0.1015), (0.3301, -0.2083, -0.5028), (0.3301, -0.2083, 0.5028), (0.2797, -0.04203, 0.1015), (0.3301, -0.3849, -0.3849), (0.2797, -0.07766, -0.07766), (0.3301, 0.5028, -0.2083), (0.2797, 0.1015, -0.04203), (0.3301, 0.2083, 0.5028), (0.2797, 0.04203, 0.1015), (0.3301, -0.5443, -2.872e-07), (0.2797, -0.1098, -1.331e-07), (0.3301, 0.2083, -0.5028), (0.2797, 0.04203, -0.1015), (0.2797, 0.07766, 0.07766), (0.2797, 0.1015, 0.04203), (0.2797, -1.584e-07, 0.1098), (0.2797, -0.07766, 0.07766), (0.2797, -0.1015, 0.04203), (0.2797, -0.1015, -0.04203), (0.2797, -1.417e-07, -0.1098), (0.2797, 0.07766, -0.07766), (0.3301, 0.5028, 0.2083), (0.3301, -0.3849, 0.3849), (0.3301, -1.664e-07, 0.5443), (0.3301, -0.5028, -0.2083), (0.3301, 0.3849, -0.3849), (0.3301, 0.3849, 0.3849), (0.3301, -0.5028, 0.2083), (0.3301, -8.396e-08, -0.5443), (0.1185, 0.1457, 0.08998), (0.1185, 0.1389, 0.1002), (0.1185, 0.0394, 0.1666), (0.1185, 0.02737, 0.169), (0.1185, -0.08998, 0.1457), (0.1185, -0.1002, 0.1389), (0.1185, -0.1666, 0.0394), (0.1185, -0.169, 0.02737), (0.1185, -0.1457, -0.08998), (0.1185, -0.1389, -0.1002), (0.1185, -0.0394, -0.1666), (0.1185, -0.02737, -0.169), (0.1185, 0.08998, -0.1457), (0.1185, 0.1002, -0.1389), (0.1185, 0.1666, -0.0394), (0.1185, 0.169, -0.02737), (0.1538, 0.4707, -0.04466), (0.1538, 0.452, -0.1389), (0.1538, 0.3013, -0.3644), (0.1538, 0.2214, -0.4178), (0.1538, -0.04466, -0.4707), (0.1538, -0.1389, -0.452), (0.1538, -0.3644, -0.3013), (0.1538, -0.4178, -0.2214), (0.1538, -0.4707, 0.04466), (0.1538, -0.452, 0.1389), (0.1538, -0.3013, 0.3644), (0.1538, -0.2214, 0.4178), (0.1538, 0.04466, 0.4707), (0.1538, 0.1389, 0.452), (0.1538, 0.3644, 0.3013), (0.1538, 0.4178, 0.2214), (0.1032, 0.06563, 0.06563), (0.1032, 0.08576, 0.03552), (0.1032, -1.586e-07, 0.09282), (0.1032, 0.03552, 0.08576), (0.1032, -0.06563, 0.06563), (0.1032, -0.03552, 0.08576), (0.1032, -0.09282, -1.277e-07), (0.1032, -0.08576, 0.03552), (0.1032, -0.06563, -0.06563), (0.1032, -0.08576, -0.03552), (0.1032, -1.446e-07, -0.09282), (0.1032, -0.03552, -0.08576), (0.1032, 0.06563, -0.06563), (0.1032, 0.03552, -0.08576), (0.1032, 0.09282, -4.414e-08), (0.1032, 0.08576, -0.03552), (0.1613, 0.5443, 2.025e-07), (0.111, 0.1098, -3.425e-08), (0.111, -0.04203, -0.1015), (0.1613, -0.2083, -0.5028), (0.1613, -0.2083, 0.5028), (0.111, -0.04203, 0.1015), (0.1613, -0.3849, -0.3849), (0.111, -0.07766, -0.07766), (0.1613, 0.5028, -0.2083), (0.111, 0.1015, -0.04203), (0.1613, 0.2083, 0.5028), (0.111, 0.04203, 0.1015), (0.1613, -0.5443, -2.872e-07), (0.111, -0.1098, -1.331e-07), (0.1613, 0.2083, -0.5028), (0.111, 0.04203, -0.1015), (0.111, 0.07766, 0.07766), (0.111, 0.1015, 0.04203), (0.111, -1.584e-07, 0.1098), (0.111, -0.07766, 0.07766), (0.111, -0.1015, 0.04203), (0.111, -0.1015, -0.04203), (0.111, -1.417e-07, -0.1098), (0.111, 0.07766, -0.07766), (0.1613, 0.5028, 0.2083), (0.1613, -0.3849, 0.3849), (0.1613, -1.664e-07, 0.5443), (0.1613, -0.5028, -0.2083), (0.1613, 0.3849, -0.3849), (0.1613, 0.3849, 0.3849), (0.1613, -0.5028, 0.2083), (0.1613, -8.396e-08, -0.5443), (-0.2853, 0.4102, 1.464e-07), (-0.2853, -0.157, -0.3789), (-0.2853, -0.157, 0.3789), (-0.2853, -0.29, -0.29), (-0.2853, 0.3789, -0.157), (-0.2853, 0.157, 0.3789), (-0.2853, -0.4102, -2.227e-07), (-0.2853, 0.157, -0.3789), (-0.2853, 0.3789, 0.157), (-0.2853, -0.29, 0.29), (-0.2853, -1.951e-07, 0.4102), (-0.2853, -0.3789, -0.157), (-0.2853, 0.29, -0.29), (-0.2853, 0.29, 0.29), (-0.2853, -0.3789, 0.157), (-0.2853, -1.329e-07, -0.4102), (-0.1376, 0.06563, 0.06563), (-0.1376, 0.08576, 0.03552), (-0.1376, -1.586e-07, 0.09282), (-0.1376, 0.03552, 0.08576), (-0.1376, -0.06563, 0.06563), (-0.1376, -0.03552, 0.08576), (-0.1376, -0.09282, -1.277e-07), (-0.1376, -0.08576, 0.03552), (-0.1376, -0.06563, -0.06563), (-0.1376, -0.08576, -0.03552), (-0.1376, -1.446e-07, -0.09282), (-0.1376, -0.03552, -0.08576), (-0.1376, 0.06563, -0.06563), (-0.1376, 0.03552, -0.08576), (-0.1376, 0.09282, -4.414e-08), (-0.1376, 0.08576, -0.03552), (-0.6682, 0.06563, 0.06563), (-0.6682, 0.08576, 0.03552), (-0.6682, -1.586e-07, 0.09282), (-0.6682, 0.03552, 0.08576), (-0.6682, -0.06563, 0.06563), (-0.6682, -0.03552, 0.08576), (-0.6682, -0.09282, -1.277e-07), (-0.6682, -0.08576, 0.03552), (-0.6682, -0.06563, -0.06563), (-0.6682, -0.08576, -0.03552), (-0.6682, -1.446e-07, -0.09282), (-0.6682, -0.03552, -0.08576), (-0.6682, 0.06563, -0.06563), (-0.6682, 0.03552, -0.08576), (-0.6682, 0.09282, -4.414e-08), (-0.6682, 0.08576, -0.03552), (-0.2522, 0.05747, -0.05747), (-0.2349, 0.05747, -0.05747), (-0.2522, 0.07509, 0.0311), (-0.2349, 0.07509, 0.0311), (-0.2349, 0.08128, -5.087e-08), (-0.2522, 0.08128, -5.087e-08), (-0.2522, 0.07509, -0.0311), (-0.2349, 0.07509, -0.0311), (-0.2522, 0.05747, 0.05747), (-0.2349, 0.05747, 0.05747), (-0.2522, 0.0311, 0.07509), (-0.2349, 0.0311, 0.07509), (-0.2349, -0.0311, 0.07509), (-0.2522, -0.0311, 0.07509), (-0.2522, -1.58e-07, 0.08128), (-0.2349, -1.58e-07, 0.08128), (-0.2522, -0.03552, 0.08576), (-0.2349, -0.03552, 0.08576), (-0.2349, -0.06563, 0.06563), (-0.2522, -0.06563, 0.06563), (-0.2349, -0.08576, 0.03552), (-0.2522, -0.08576, 0.03552), (-0.2349, -0.09282, -1.277e-07), (-0.2522, -0.09282, -1.277e-07), (-0.2349, -0.08576, -0.03552), (-0.2522, -0.08576, -0.03552), (-0.2349, -0.06563, -0.06563), (-0.2522, -0.06563, -0.06563), (-0.2349, -0.03552, -0.08576), (-0.2522, -0.03552, -0.08576), (-0.2349, -1.446e-07, -0.09282), (-0.2522, -1.446e-07, -0.09282), (-0.2349, 0.03552, -0.08576), (-0.2522, 0.03552, -0.08576), (-0.2349, 0.06563, -0.06563), (-0.2522, 0.06563, -0.06563), (-0.2349, 0.08576, -0.03552), (-0.2522, 0.08576, -0.03552), (-0.2522, 0.09282, -4.414e-08), (-0.2349, 0.09282, -4.414e-08), (-0.2349, 0.08576, 0.03552), (-0.2522, 0.08576, 0.03552), (-0.2349, 0.06563, 0.06563), (-0.2522, 0.06563, 0.06563), (-0.2349, 0.03552, 0.08576), (-0.2522, 0.03552, 0.08576), (-0.2349, -1.586e-07, 0.09282), (-0.2522, -1.586e-07, 0.09282), (-0.2349, 0.0311, -0.07509), (-0.2522, 0.0311, -0.07509), (-0.2349, -1.457e-07, -0.08128), (-0.2522, -1.457e-07, -0.08128), (-0.2349, -0.0311, -0.07509), (-0.2522, -0.0311, -0.07509), (-0.2349, -0.05747, -0.05747), (-0.2522, -0.05747, -0.05747), (-0.2349, -0.07509, -0.0311), (-0.2522, -0.07509, -0.0311), (-0.2349, -0.08128, -1.24e-07), (-0.2522, -0.08128, -1.24e-07), (-0.2349, -0.07509, 0.0311), (-0.2522, -0.07509, 0.0311), (-0.2349, -0.05747, 0.05747), (-0.2522, -0.05747, 0.05747)], [], [(91, 94, 4, 1), (13, 16, 22, 19), (19, 22, 28, 25), (25, 28, 34, 31), (31, 34, 40, 37), (37, 40, 46, 43), (43, 46, 52, 49), (49, 52, 58, 55), (55, 58, 64, 61), (61, 64, 70, 67), (67, 70, 76, 73), (73, 76, 82, 79), (79, 82, 88, 85), (85, 88, 94, 91), (7, 10, 16, 13), (143, 112, 96, 111), (1, 4, 10, 7), (1, 7, 8, 2), (2, 8, 160, 161), (10, 4, 5, 11), (11, 5, 96, 97), (7, 13, 14, 8), (8, 14, 162, 160), (16, 10, 11, 17), (17, 11, 97, 98), (13, 19, 20, 14), (14, 20, 163, 162), (22, 16, 17, 23), (23, 17, 98, 99), (19, 25, 26, 20), (20, 26, 164, 163), (28, 22, 23, 29), (29, 23, 99, 100), (25, 31, 32, 26), (26, 32, 165, 164), (34, 28, 29, 35), (35, 29, 100, 101), (31, 37, 38, 32), (32, 38, 166, 165), (40, 34, 35, 41), (41, 35, 101, 102), (37, 43, 44, 38), (38, 44, 167, 166), (46, 40, 41, 47), (47, 41, 102, 103), (43, 49, 50, 44), (44, 50, 168, 167), (52, 46, 47, 53), (53, 47, 103, 104), (49, 55, 56, 50), (50, 56, 169, 168), (58, 52, 53, 59), (59, 53, 104, 105), (55, 61, 62, 56), (56, 62, 170, 169), (64, 58, 59, 65), (65, 59, 105, 106), (61, 67, 68, 62), (62, 68, 171, 170), (70, 64, 65, 71), (71, 65, 106, 107), (67, 73, 74, 68), (68, 74, 172, 171), (76, 70, 71, 77), (77, 71, 107, 108), (73, 79, 80, 74), (74, 80, 173, 172), (82, 76, 77, 83), (83, 77, 108, 109), (79, 85, 86, 80), (80, 86, 174, 173), (88, 82, 83, 89), (89, 83, 109, 110), (85, 91, 92, 86), (86, 92, 175, 174), (94, 88, 89, 95), (95, 89, 110, 111), (91, 1, 2, 92), (92, 2, 161, 175), (4, 94, 95, 5), (5, 95, 111, 96), (117, 119, 99, 98), (119, 121, 100, 99), (121, 123, 101, 100), (123, 125, 102, 101), (125, 127, 103, 102), (127, 129, 104, 103), (129, 131, 105, 104), (131, 133, 106, 105), (133, 135, 107, 106), (135, 137, 108, 107), (137, 139, 109, 108), (139, 141, 110, 109), (141, 143, 111, 110), (213, 199, 152, 153), (115, 117, 98, 97), (192, 200, 115, 112), (200, 220, 117, 115), (220, 206, 119, 117), (206, 223, 121, 119), (223, 195, 123, 121), (195, 198, 125, 123), (198, 219, 127, 125), (219, 204, 129, 127), (204, 222, 131, 129), (222, 217, 133, 131), (217, 196, 135, 133), (196, 218, 137, 135), (218, 202, 139, 137), (202, 221, 141, 139), (221, 216, 143, 141), (216, 192, 112, 143), (112, 115, 97, 96), (206, 286, 303, 223), (234, 235, 69, 63), (222, 302, 297, 217), (200, 280, 300, 220), (113, 240, 241, 114), (27, 228, 229, 33), (218, 298, 290, 210), (21, 227, 252, 136), (159, 158, 145, 144, 147, 146, 149, 148, 151, 150, 153, 152, 155, 154, 157, 156), (205, 213, 153, 150), (194, 214, 154, 155), (199, 194, 155, 152), (207, 215, 156, 157), (214, 207, 157, 154), (215, 201, 159, 156), (209, 208, 144, 145), (193, 209, 145, 158), (201, 193, 158, 159), (203, 210, 146, 147), (208, 203, 147, 144), (197, 211, 148, 149), (210, 197, 149, 146), (212, 205, 150, 151), (211, 212, 151, 148), (176, 177, 161, 160), (178, 176, 160, 162), (179, 178, 162, 163), (180, 179, 163, 164), (181, 180, 164, 165), (182, 181, 165, 166), (183, 182, 166, 167), (184, 183, 167, 168), (185, 184, 168, 169), (186, 185, 169, 170), (187, 186, 170, 171), (188, 187, 171, 172), (189, 188, 172, 173), (190, 189, 173, 174), (191, 190, 174, 175), (177, 191, 175, 161), (6, 0, 177, 176), (12, 6, 176, 178), (18, 12, 178, 179), (24, 18, 179, 180), (30, 24, 180, 181), (36, 30, 181, 182), (42, 36, 182, 183), (48, 42, 183, 184), (54, 48, 184, 185), (60, 54, 185, 186), (66, 60, 186, 187), (72, 66, 187, 188), (78, 72, 188, 189), (84, 78, 189, 190), (90, 84, 190, 191), (0, 90, 191, 177), (192, 272, 273, 193), (221, 301, 288, 208), (246, 124, 57, 233), (201, 281, 280, 200), (214, 294, 287, 207), (219, 299, 284, 204), (210, 290, 277, 197), (199, 279, 274, 194), (215, 295, 281, 201), (220, 300, 295, 215), (204, 284, 285, 205), (207, 287, 286, 206), (236, 237, 81, 75), (209, 289, 296, 216), (217, 297, 291, 211), (237, 242, 116, 81), (3, 224, 225, 9), (205, 285, 293, 213), (87, 238, 239, 93), (93, 239, 240, 113), (230, 231, 45, 39), (140, 254, 255, 142), (216, 296, 272, 192), (203, 283, 282, 202), (134, 251, 228, 27), (243, 236, 75, 118), (211, 291, 292, 212), (208, 288, 283, 203), (233, 57, 51, 232), (198, 278, 279, 199), (114, 241, 238, 87), (136, 252, 253, 138), (93, 113, 192, 193), (122, 63, 194, 195), (134, 27, 197, 196), (57, 124, 198, 199), (114, 87, 201, 200), (138, 15, 203, 202), (45, 128, 204, 205), (118, 75, 207, 206), (3, 9, 208, 209), (15, 21, 210, 203), (27, 33, 211, 197), (39, 45, 205, 212), (51, 57, 199, 213), (63, 69, 214, 194), (75, 81, 215, 207), (142, 3, 209, 216), (33, 132, 217, 211), (21, 136, 218, 210), (126, 51, 213, 219), (81, 116, 220, 215), (9, 140, 221, 208), (130, 39, 212, 222), (69, 120, 223, 214), (87, 93, 193, 201), (113, 114, 200, 192), (116, 118, 206, 220), (120, 122, 195, 223), (124, 126, 219, 198), (128, 130, 222, 204), (132, 134, 196, 217), (136, 138, 202, 218), (140, 142, 216, 221), (138, 253, 226, 15), (194, 274, 275, 195), (33, 229, 250, 132), (242, 243, 118, 116), (235, 244, 120, 69), (213, 293, 299, 219), (249, 230, 39, 130), (197, 277, 276, 196), (142, 255, 224, 3), (193, 273, 289, 209), (195, 275, 278, 198), (196, 276, 298, 218), (244, 245, 122, 120), (248, 249, 130, 128), (247, 126, 124, 246), (212, 292, 302, 222), (231, 248, 128, 45), (232, 51, 126, 247), (223, 303, 294, 214), (9, 225, 254, 140), (245, 234, 63, 122), (15, 226, 227, 21), (132, 250, 251, 134), (293, 265, 264, 279), (265, 262, 326, 329), (285, 262, 265, 293), (274, 267, 266, 294), (279, 264, 267, 274), (287, 269, 268, 295), (294, 266, 269, 287), (295, 268, 271, 281), (289, 257, 256, 288), (273, 270, 257, 289), (281, 271, 270, 273), (283, 259, 258, 290), (288, 256, 259, 283), (277, 261, 260, 291), (290, 258, 261, 277), (292, 263, 262, 285), (291, 260, 263, 292), (239, 273, 272, 240), (245, 275, 274, 234), (251, 276, 277, 228), (233, 279, 278, 246), (241, 280, 281, 238), (253, 282, 283, 226), (231, 285, 284, 248), (243, 286, 287, 236), (224, 289, 288, 225), (226, 283, 290, 227), (228, 277, 291, 229), (230, 292, 285, 231), (232, 293, 279, 233), (234, 274, 294, 235), (236, 287, 295, 237), (255, 296, 289, 224), (229, 291, 297, 250), (227, 290, 298, 252), (247, 299, 293, 232), (237, 295, 300, 242), (225, 288, 301, 254), (249, 302, 292, 230), (235, 294, 303, 244), (238, 281, 273, 239), (240, 272, 280, 241), (242, 300, 286, 243), (244, 303, 275, 245), (246, 278, 299, 247), (248, 284, 302, 249), (250, 297, 276, 251), (252, 298, 282, 253), (254, 301, 296, 255), (303, 286, 311, 319), (296, 301, 317, 312), (278, 275, 305, 307), (280, 272, 304, 308), (284, 299, 315, 310), (286, 300, 316, 311), (297, 302, 318, 313), (275, 303, 319, 305), (298, 276, 306, 314), (299, 278, 307, 315), (301, 282, 309, 317), (302, 284, 310, 318), (272, 296, 312, 304), (276, 297, 313, 306), (300, 280, 308, 316), (282, 298, 314, 309), (42, 315, 307, 36), (36, 307, 305, 30), (30, 305, 319, 24), (24, 319, 311, 18), (18, 311, 316, 12), (12, 316, 308, 6), (6, 308, 304, 0), (0, 304, 312, 90), (90, 312, 317, 84), (84, 317, 309, 78), (78, 309, 314, 72), (72, 314, 306, 66), (66, 306, 313, 60), (60, 313, 318, 54), (54, 318, 310, 48), (48, 310, 315, 42), (202, 282, 301, 221), (325, 322, 398, 369), (264, 265, 329, 328), (267, 264, 328, 331), (266, 267, 331, 330), (269, 266, 330, 333), (268, 269, 333, 332), (271, 268, 332, 335), (257, 270, 334, 321), (256, 257, 321, 320), (270, 271, 335, 334), (259, 256, 320, 323), (258, 259, 323, 322), (261, 258, 322, 325), (260, 261, 325, 324), (263, 260, 324, 327), (262, 263, 327, 326), (351, 348, 349, 346, 347, 344, 345, 342, 343, 340, 341, 338, 339, 336, 337, 350), (326, 327, 372, 374), (329, 326, 374, 376), (328, 329, 376, 378), (331, 328, 378, 380), (330, 331, 380, 382), (333, 330, 382, 384), (332, 333, 384, 386), (335, 332, 386, 388), (334, 335, 388, 391), (321, 334, 391, 392), (323, 320, 394, 396), (393, 390, 350, 337), (322, 323, 396, 398), (366, 365, 364, 367), (324, 325, 369, 370), (327, 324, 370, 372), (399, 397, 339, 338), (397, 395, 336, 339), (390, 389, 351, 350), (395, 393, 337, 336), (320, 321, 392, 394), (389, 387, 348, 351), (387, 385, 349, 348), (385, 383, 346, 349), (383, 381, 347, 346), (381, 379, 344, 347), (379, 377, 345, 344), (377, 375, 342, 345), (375, 373, 343, 342), (373, 371, 340, 343), (371, 368, 341, 340), (372, 370, 414, 412), (392, 391, 356, 355), (371, 373, 413, 415), (390, 393, 354, 357), (382, 380, 404, 402), (369, 398, 367, 364), (394, 392, 355, 361), (381, 383, 403, 405), (374, 372, 412, 410), (393, 395, 360, 354), (399, 368, 365, 366), (373, 375, 411, 413), (384, 382, 402, 400), (391, 388, 359, 356), (383, 385, 401, 403), (376, 374, 410, 408), (368, 399, 338, 341), (362, 366, 367, 363), (360, 362, 363, 361), (358, 357, 356, 359), (354, 360, 361, 355), (357, 354, 355, 356), (352, 358, 359, 353), (401, 352, 353, 400), (403, 401, 400, 402), (405, 403, 402, 404), (407, 405, 404, 406), (409, 407, 406, 408), (411, 409, 408, 410), (413, 411, 410, 412), (415, 413, 412, 414), (365, 415, 414, 364), (397, 399, 366, 362), (379, 381, 405, 407), (368, 371, 415, 365), (398, 396, 363, 367), (380, 378, 406, 404), (387, 389, 358, 352), (370, 369, 364, 414), (388, 386, 353, 359), (395, 397, 362, 360), (377, 379, 407, 409), (396, 394, 361, 363), (378, 376, 408, 406), (385, 387, 352, 401), (386, 384, 400, 353), (389, 390, 357, 358), (375, 377, 409, 411)])
me_cylinder_002.polygons.foreach_set('material_index', [0, 0, 0, 0, 0, 0, 0, 0, 0, 0, 0, 0, 0, 0, 0, 0, 0, 0, 0, 0, 0, 0, 0, 0, 0, 0, 0, 0, 0, 0, 0, 0, 0, 0, 0, 0, 0, 0, 0, 0, 0, 0, 0, 0, 0, 0, 0, 0, 0, 0, 0, 0, 0, 0, 0, 0, 0, 0, 0, 0, 0, 0, 0, 0, 0, 0, 0, 0, 0, 0, 0, 0, 0, 0, 0, 0, 0, 0, 0, 0, 0, 0, 0, 0, 0, 0, 0, 0, 0, 0, 0, 0, 0, 0, 1, 0, 1, 1, 1, 1, 1, 1, 1, 1, 1, 1, 1, 1, 1, 1, 1, 1, 0, 1, 1, 1, 1, 1, 1, 1, 1, 1, 1, 1, 1, 1, 1, 1, 1, 1, 1, 1, 1, 1, 1, 1, 1, 0, 0, 0, 0, 0, 0, 0, 0, 0, 0, 0, 0, 0, 0, 0, 0, 1, 1, 1, 1, 1, 1, 1, 1, 1, 1, 1, 1, 1, 1, 1, 1, 1, 1, 1, 1, 1, 1, 1, 1, 1, 1, 1, 1, 1, 1, 1, 1, 1, 1, 1, 1, 1, 1, 1, 1, 1, 1, 1, 1, 1, 1, 1, 1, 1, 1, 1, 1, 1, 1, 1, 1, 1, 1, 1, 1, 1, 1, 1, 1, 1, 1, 1, 1, 1, 1, 1, 1, 1, 1, 1, 1, 1, 1, 1, 1, 1, 1, 1, 1, 1, 1, 1, 1, 1, 1, 1, 1, 1, 1, 1, 1, 1, 1, 1, 1, 1, 1, 1, 1, 1, 1, 1, 1, 1, 1, 1, 1, 1, 1, 1, 1, 1, 1, 1, 1, 1, 1, 1, 1, 1, 1, 1, 1, 1, 1, 1, 1, 1, 1, 1, 1, 1, 1, 1, 1, 1, 1, 1, 1, 1, 1, 1, 1, 1, 1, 1, 1, 2, 2, 2, 2, 2, 2, 2, 2, 2, 2, 2, 2, 2, 2, 2, 2, 1, 1, 1, 1, 1, 1, 1, 1, 1, 1, 1, 1, 1, 1, 1, 1, 1, 1, 1, 1, 1, 1, 1, 1, 1, 1, 1, 1, 1, 1, 1, 1, 1, 1, 1, 1, 1, 1, 1, 1, 1, 1, 1, 1, 1, 1, 1, 1, 1, 1, 1, 1, 1, 1, 1, 1, 1, 1, 1, 1, 1, 1, 1, 1, 1, 1, 1, 1, 1, 1, 1, 1, 1, 1, 1, 1, 1, 1, 1, 1, 1, 1, 1, 1, 1, 1, 1, 1, 1, 1, 1, 1, 1, 1, 1, 1, 1, 1, 1, 1, 1, 1, 1, 1, 1, 1, 1, 1, 1, 1, 1, 1, 1])
me_cylinder_002.materials.append(mat_tire)
me_cylinder_002.materials.append(mat_rim)
me_cylinder_002.materials.append(mat_inner_rim)
me_cylinder_002.use_remesh_preserve_volume = False
me_cylinder_002.use_remesh_preserve_attributes = False
me_cylinder_002.use_mirror_vertex_groups = False
me_cylinder_002.update()

# ---- objects
ob_camera_001 = bpy.data.objects.new('Camera.001', cam_camera_001)
ob_plane = bpy.data.objects.new('Plane', me_plane_001)
ob_car = bpy.data.objects.new('car', me_cylinder)
ob_lower_grill = bpy.data.objects.new('lower_grill', me_cube_002)
ob_upper_grill = bpy.data.objects.new('upper_grill', me_cube_001)
ob_rear_left_wheel = bpy.data.objects.new('rear_left_wheel', me_cylinder_002)
ob_rear_right_wheel = bpy.data.objects.new('rear_right_wheel', me_cylinder_002)
ob_front_right_wheel = bpy.data.objects.new('front_right_wheel', me_cylinder_002)
ob_front_left_wheel = bpy.data.objects.new('front_left_wheel', me_cylinder_002)
ob_camera = bpy.data.objects.new('Camera', cam_camera)

# ---- transforms, parenting, visibility, modifiers, constraints
ob_camera_001.location = (7.321, 8.454, 3.073)
ob_camera_001.rotation_euler = (1.381, -4.246e-05, 2.376)
ob_camera_001.scale = (1.0, 1.0, 1.0)
ob_camera_001.lineart.crease_threshold = 0.0
ob_plane.location = (0.0, 0.0, 0.02852)
ob_plane.hide_viewport = True
ob_plane.lineart.crease_threshold = 0.0
ob_car.location = (-2.538e-07, -0.6163, 1.492)
ob_car.lineart.crease_threshold = 0.0
_m = ob_car.modifiers.new('Wireframe', 'WIREFRAME')
_m.show_render = False
_m.thickness = 0.003
_m.use_replace = False
_m.use_even_offset = False
_m.material_offset = 11
ob_lower_grill.parent = ob_car
ob_lower_grill.matrix_parent_inverse = Matrix(((1.0, 0.0, 0.0, 2.538e-07), (0.0, 1.0, 0.0, 0.6163), (0.0, 0.0, 1.0, -1.492), (0.0, 0.0, 0.0, 1.0)))
ob_lower_grill.location = (0.0, -4.617, 0.9243)
ob_lower_grill.lineart.crease_threshold = 0.0
ob_upper_grill.parent = ob_car
ob_upper_grill.matrix_parent_inverse = Matrix(((1.0, 0.0, 0.0, 2.538e-07), (0.0, 1.0, 0.0, 0.6163), (0.0, 0.0, 1.0, -1.492), (0.0, 0.0, 0.0, 1.0)))
ob_upper_grill.location = (-5.96e-09, -4.747, 1.659)
ob_upper_grill.lineart.crease_threshold = 0.0
ob_rear_left_wheel.parent = ob_car
ob_rear_left_wheel.matrix_parent_inverse = Matrix(((1.0, 0.0, 0.0, 2.538e-07), (0.0, 1.0, 0.0, 0.6163), (0.0, 0.0, 1.0, -1.492), (0.0, 0.0, 0.0, 1.0)))
ob_rear_left_wheel.location = (-1.601, 2.462, 0.7456)
ob_rear_left_wheel.rotation_euler = (0.0, -0.0, 3.142)
ob_rear_left_wheel.lineart.crease_threshold = 0.0
_m = ob_rear_left_wheel.modifiers.new('Wireframe', 'WIREFRAME')
_m.show_render = False
_m.thickness = 0.002
_m.use_replace = False
_m.material_offset = 11
ob_rear_right_wheel.parent = ob_car
ob_rear_right_wheel.matrix_parent_inverse = Matrix(((1.0, 0.0, 0.0, 2.538e-07), (0.0, 1.0, 0.0, 0.6163), (0.0, 0.0, 1.0, -1.492), (0.0, 0.0, 0.0, 1.0)))
ob_rear_right_wheel.location = (1.601, 2.462, 0.7456)
ob_rear_right_wheel.lineart.crease_threshold = 0.0
_m = ob_rear_right_wheel.modifiers.new('Wireframe', 'WIREFRAME')
_m.show_render = False
_m.thickness = 0.002
_m.use_replace = False
_m.material_offset = 11
ob_front_right_wheel.parent = ob_car
ob_front_right_wheel.matrix_parent_inverse = Matrix(((1.0, 0.0, 0.0, 2.538e-07), (0.0, 1.0, 0.0, 0.6163), (0.0, 0.0, 1.0, -1.492), (0.0, 0.0, 0.0, 1.0)))
ob_front_right_wheel.location = (-1.601, -2.878, 0.7456)
ob_front_right_wheel.rotation_euler = (0.0, -0.0, 3.142)
ob_front_right_wheel.lineart.crease_threshold = 0.0
_m = ob_front_right_wheel.modifiers.new('Wireframe', 'WIREFRAME')
_m.show_render = False
_m.thickness = 0.002
_m.use_replace = False
_m.material_offset = 11
ob_front_left_wheel.parent = ob_car
ob_front_left_wheel.matrix_parent_inverse = Matrix(((1.0, 0.0, 0.0, 2.538e-07), (0.0, 1.0, 0.0, 0.6163), (0.0, 0.0, 1.0, -1.492), (0.0, 0.0, 0.0, 1.0)))
ob_front_left_wheel.location = (1.601, -2.878, 0.7456)
ob_front_left_wheel.lineart.crease_threshold = 0.0
_m = ob_front_left_wheel.modifiers.new('Wireframe', 'WIREFRAME')
_m.show_render = False
_m.thickness = 0.002
_m.use_replace = False
_m.material_offset = 4
ob_camera.location = (7.774, -8.832, 2.166)
ob_camera.rotation_euler = (1.518, -1.178e-05, 0.8001)
ob_camera.lock_rotations_4d = False
ob_camera.empty_display_type = 'ARROWS'
ob_camera.color = (0.0, 0.0, 0.0, 0.0)
ob_camera.display_type = 'WIRE'
ob_camera.lineart.crease_threshold = 0.0

# ---- collection membership
col_collection_1.objects.link(ob_camera_001)
col_collection_1.objects.link(ob_plane)
col_collection_1.objects.link(ob_car)
col_collection_1.objects.link(ob_lower_grill)
col_collection_1.objects.link(ob_upper_grill)
col_collection_1.objects.link(ob_rear_left_wheel)
col_collection_1.objects.link(ob_rear_right_wheel)
col_collection_1.objects.link(ob_front_right_wheel)
col_collection_1.objects.link(ob_front_left_wheel)
col_collection_1.objects.link(ob_camera)

# ---- scene / render settings (as saved in the file)
scene.camera = ob_camera
scene.frame_start = 1; scene.frame_end = 250; scene.frame_set(0)
scene.render.engine = 'CYCLES'
scene.render.resolution_x = 1280
scene.render.resolution_y = 720
scene.render.dither_intensity = 0.0
scene.render.film_transparent = True
scene.cycles.samples = 256
scene.cycles.sampling_pattern = 'TABULATED_SOBOL'
scene.cycles.use_adaptive_sampling = False
scene.cycles.use_light_tree = False
scene.cycles.blur_glossy = 0.0
scene.cycles.sample_clamp_indirect = 0.0
scene.view_settings.view_transform = 'Filmic'
bpy.context.view_layer.update()
